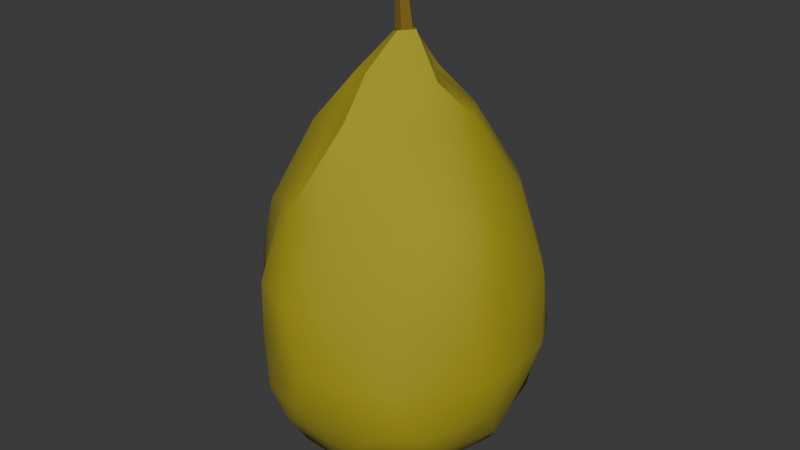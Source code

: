 # Source: Baobab_Fruit.blend  (saved by Blender 4.0.36; exported with 4.5.12 LTS)
import bpy
from mathutils import Matrix  # noqa: F401  (used for matrix-valued properties, if any)

bpy.ops.wm.read_factory_settings(use_empty=True)
scene = bpy.context.scene
scene.name = 'Scene'

# ---- collections
col_collection = bpy.data.collections.new('Collection'); scene.collection.children.link(col_collection)

# ---- materials (node trees are filled in below, after node groups)
mat_material = bpy.data.materials.new('Material')
mat_material.alpha_threshold = 0.0
mat_material.use_transparent_shadow = False
mat_material.roughness = 0.5
mat_material.line_color = (0.0, 0.0, 0.0, 1.0)
mat_material_001 = bpy.data.materials.new('Material.001')
mat_material_001.use_transparent_shadow = False

# ---- node groups
ng_auto_smooth = bpy.data.node_groups.new('Auto Smooth', 'GeometryNodeTree')
_s = ng_auto_smooth.interface.new_socket(name='Geometry', in_out='OUTPUT', socket_type='NodeSocketGeometry')
_s = ng_auto_smooth.interface.new_socket(name='Geometry', in_out='INPUT', socket_type='NodeSocketGeometry')
_s = ng_auto_smooth.interface.new_socket(name='Angle', in_out='INPUT', socket_type='NodeSocketFloat')
_s.subtype = 'ANGLE'
_s.min_value = 0.0
_s.max_value = 3.142
ng_auto_smooth.is_modifier = True
_N = ng_auto_smooth.nodes; _L = ng_auto_smooth.links
n0 = _N.new('NodeGroupOutput'); n0.name = 'Group Output'; n0.location = (480, -100)
n1 = _N.new('NodeGroupInput'); n1.name = 'Group Input'; n1.location = (-420, -300)
n2 = _N.new('NodeGroupInput'); n2.name = 'Group Input.001'; n2.location = (-60, -100)
n3 = _N.new('GeometryNodeSetShadeSmooth'); n3.name = 'Set Shade Smooth'; n3.location = (120, -100)
n3.domain = 'EDGE'
n4 = _N.new('GeometryNodeSetShadeSmooth'); n4.name = 'Set Shade Smooth.001'; n4.location = (300, -100)
n5 = _N.new('GeometryNodeInputMeshEdgeAngle'); n5.name = 'Edge Angle'; n5.location = (-420, -220)
n6 = _N.new('GeometryNodeInputEdgeSmooth'); n6.name = 'Is Edge Smooth'; n6.location = (-60, -160)
n7 = _N.new('GeometryNodeInputShadeSmooth'); n7.name = 'Is Face Smooth'; n7.location = (-240, -340)
n8 = _N.new('FunctionNodeBooleanMath'); n8.name = 'Boolean Math'; n8.location = (-60, -220)
n9 = _N.new('FunctionNodeCompare'); n9.name = 'Compare'; n9.location = (-240, -180)
n9.operation = 'LESS_EQUAL'
_L.new(n5.outputs[0], n9.inputs[0])
_L.new(n4.outputs[0], n0.inputs[0])
_L.new(n1.outputs[1], n9.inputs[1])
_L.new(n9.outputs[0], n8.inputs[0])
_L.new(n7.outputs[0], n8.inputs[1])
_L.new(n2.outputs[0], n3.inputs[0])
_L.new(n6.outputs[0], n3.inputs[1])
_L.new(n3.outputs[0], n4.inputs[0])
_L.new(n8.outputs[0], n3.inputs[2])
n0.is_active_output = True

# ---- material node trees
mat_material.use_nodes = True; mat_material.node_tree.nodes.clear()
_N = mat_material.node_tree.nodes; _L = mat_material.node_tree.links
n0 = _N.new('ShaderNodeOutputMaterial'); n0.name = 'Material Output'; n0.location = (300, 300)
n1 = _N.new('ShaderNodeBsdfPrincipled'); n1.name = 'Principled BSDF'; n1.location = (10, 300)
n1.inputs[0].default_value = (0.3845, 0.3301, 0.01662, 1.0)
n1.inputs[2].default_value = 1.0
n1.inputs[3].default_value = 1.45
_L.new(n1.outputs[0], n0.inputs[0])
n0.is_active_output = True
mat_material_001.use_nodes = True; mat_material_001.node_tree.nodes.clear()
_N = mat_material_001.node_tree.nodes; _L = mat_material_001.node_tree.links
n0 = _N.new('ShaderNodeBsdfPrincipled'); n0.name = 'Principled BSDF'; n0.location = (10, 300)
n0.inputs[0].default_value = (0.1936, 0.1197, 0.01086, 1.0)
n0.inputs[2].default_value = 1.0
n0.inputs[3].default_value = 1.45
n1 = _N.new('ShaderNodeOutputMaterial'); n1.name = 'Material Output'; n1.location = (300, 300)
_L.new(n0.outputs[0], n1.inputs[0])
n1.is_active_output = True

# ---- world
world_world = bpy.data.worlds.new('World'); scene.world = world_world
world_world.use_nodes = True; world_world.node_tree.nodes.clear()
_N = world_world.node_tree.nodes; _L = world_world.node_tree.links
n0 = _N.new('ShaderNodeOutputWorld'); n0.name = 'World Output'; n0.location = (300, 300)
n1 = _N.new('ShaderNodeBackground'); n1.name = 'Background'; n1.location = (10, 300)
n1.inputs[0].default_value = (0.05088, 0.05088, 0.05088, 1.0)
_L.new(n1.outputs[0], n0.inputs[0])
n0.is_active_output = True
world_world.color = (0.05088, 0.05088, 0.05088)
world_world.use_sun_shadow = False
world_world.sun_shadow_jitter_overblur = 0.0

# ---- meshes
me_icosphere = bpy.data.meshes.new('Icosphere')
me_icosphere.from_pydata([(-0.7109, -0.5165, 1.996), (0.2647, -0.8146, 1.988), (0.8875, -1.467e-09, 1.999), (0.2788, 0.8582, 2.004), (-0.7017, 0.5098, 1.992), (-0.2846, -0.8759, 0.5476), (0.728, -0.5289, 0.5581), (0.7455, 0.5416, 0.5473), (-0.2788, 0.8582, 0.5569), (-0.9124, -6.073e-11, 0.5518), (2.289e-07, -1.562e-10, -0.01265), (0.165, -0.5077, 2.555), (0.08044, -0.248, 2.881), (0.05621, -0.1025, 3.223), (-0.02912, -0.03731, 3.19), (-0.2416, -0.1755, 2.911), (-0.4639, -0.3371, 2.581), (-0.4895, -0.6272, 2.102), (-0.2579, -0.7937, 2.147), (0.02786, -0.811, 2.108), (-0.7901, 0.287, 2.121), (-0.8336, -9.969e-09, 2.147), (-0.7725, -0.2806, 2.113), (-0.02806, 0.03652, 3.189), (-0.2256, 0.1639, 2.895), (-0.4327, 0.3144, 2.556), (0.5281, -3.717e-08, 2.552), (0.2999, -5.304e-08, 2.911), (0.1252, -5.007e-08, 3.219), (0.4421, -0.6547, 2.099), (0.6934, -0.5038, 2.157), (0.8215, -0.2362, 2.127), (0.165, 0.5078, 2.555), (0.09122, 0.2807, 2.908), (0.04626, 0.07333, 3.202), (0.7689, 0.2209, 2.104), (0.6534, 0.4747, 2.135), (0.4717, 0.6982, 2.121), (0.02814, 0.8202, 2.112), (-0.2539, 0.7816, 2.142), (-0.4881, 0.6253, 2.101), (-0.9268, -0.143, 0.764), (-0.946, -0.3074, 1.114), (-0.8894, -0.457, 1.558), (-0.828, 0.4267, 1.547), (-0.9626, 0.3128, 1.113), (-0.928, 0.1431, 0.7637), (-0.1546, -0.9513, 0.7579), (-5.248e-06, -1.041, 1.113), (0.1496, -0.9166, 1.547), (-0.658, -0.6518, 1.547), (-0.5775, -0.7948, 1.114), (-0.4465, -0.8849, 0.7514), (0.8539, -0.4394, 0.7587), (0.9874, -0.3208, 1.113), (0.957, -0.1477, 1.553), (0.4263, -0.8456, 1.55), (0.6051, -0.8329, 1.113), (0.7137, -0.7082, 0.7481), (0.6639, 0.6585, 0.7646), (0.577, 0.7942, 1.114), (0.4466, 0.8843, 1.557), (0.9329, 0.1436, 1.549), (0.9881, 0.3211, 1.113), (0.8401, 0.4323, 0.7623), (-0.4531, 0.8979, 0.748), (-0.5971, 0.8218, 1.113), (-0.6974, 0.6922, 1.555), (0.15, 0.9193, 1.547), (-1.801e-06, 1.014, 1.113), (-0.1563, 0.9624, 0.7552), (-0.8239, -0.2368, 0.5101), (-0.6783, -0.4928, 0.4899), (-0.4891, -0.7241, 0.5005), (-0.02901, -0.8439, 0.5175), (0.2625, -0.8079, 0.483), (0.5229, -0.6701, 0.5143), (0.7853, -0.2854, 0.5227), (0.8496, 8.39e-11, 0.483), (0.789, 0.2867, 0.5204), (0.5481, 0.7025, 0.4904), (0.2655, 0.8171, 0.477), (-0.03019, 0.8817, 0.4956), (-0.5028, 0.7443, 0.4862), (-0.7073, 0.5139, 0.4677), (-0.8263, 0.2375, 0.5086), (-0.07939, -0.2443, 0.01811), (-0.1627, -0.5006, 0.1563), (-0.2427, -0.747, 0.3225), (-0.7495, 2.637e-11, 0.354), (-0.5074, 1.322e-10, 0.1871), (-0.2405, 5.295e-11, 0.08077), (0.2089, -0.1518, 0.01303), (0.4115, -0.299, 0.185), (0.616, -0.4475, 0.3436), (0.2075, 0.1508, 0.01952), (0.4114, 0.2989, 0.1852), (0.611, 0.4439, 0.3489), (-0.07524, 0.2316, 0.06928), (-0.1566, 0.4819, 0.1882), (-0.2363, 0.7273, 0.3407), (-0.3568, 0.2592, 0.1258), (-0.6462, 0.2663, 0.2752), (-0.4593, 0.5396, 0.2649), (0.143, 0.4401, 0.08323), (0.05356, 0.697, 0.275), (0.3729, 0.6062, 0.2617), (0.444, 0.0, 0.1199), (0.6951, 0.1681, 0.2581), (0.6574, -0.1593, 0.2991), (0.1329, -0.409, 0.1472), (0.3606, -0.5858, 0.2869), (0.05488, -0.7123, 0.2588), (-0.3568, -0.2592, 0.1258), (-0.449, -0.5278, 0.2815), (-0.6458, -0.2661, 0.2757), (-0.8785, 0.4337, 0.7268), (-0.8269, 0.6007, 1.131), (-0.6431, 0.6603, 0.7418), (0.143, 0.9819, 0.7236), (0.2956, 0.9099, 1.132), (0.4478, 0.8517, 0.7313), (0.9135, 0.157, 0.7405), (1.022, -3.665e-07, 1.131), (0.9246, -0.1588, 0.7376), (0.4581, -0.8718, 0.7255), (0.3046, -0.9373, 1.132), (0.1338, -0.9225, 0.7391), (-0.6659, -0.6832, 0.7335), (-0.7919, -0.5754, 1.132), (-0.8334, -0.411, 0.7399), (-0.3183, 0.9797, 1.111), (-0.4429, 0.8423, 1.577), (-0.1389, 0.9558, 1.579), (0.8384, 0.6091, 1.111), (0.6888, 0.7064, 1.583), (0.8912, 0.4401, 1.584), (0.7899, -0.5739, 1.111), (0.8935, -0.4412, 1.584), (0.675, -0.6924, 1.579), (-0.3013, -0.9274, 1.111), (-0.1443, -0.9912, 1.585), (-0.4651, -0.8852, 1.585), (-1.015, 3.798e-11, 1.111), (-0.9771, -0.1674, 1.583), (-0.9276, 0.1592, 1.575), (-0.2423, 0.3935, 2.655), (-0.07614, 0.2343, 2.949), (-0.03704, 0.4828, 2.671), (0.3218, 0.3782, 2.68), (0.1733, 0.1259, 2.926), (0.4501, 0.1854, 2.672), (0.4257, -0.1752, 2.653), (0.2022, -0.1469, 2.951), (0.3102, -0.3646, 2.667), (-0.4765, 0.1154, 2.675), (-0.4598, -0.1114, 2.663), (-0.2258, -4.171e-07, 2.932), (-0.03963, -0.5145, 2.694), (-0.08019, -0.2468, 2.958), (-0.2416, -0.3924, 2.654), (0.06218, 0.05393, 3.194), (0.1072, -0.00785, 3.205), (0.06241, -0.07067, 3.202), (-0.01038, 0.02928, 3.185), (-0.01024, -0.04772, 3.19), (0.02251, -0.03945, 3.434), (-0.0316, -0.02236, 3.425), (-0.0317, 0.035, 3.421), (0.02234, 0.05335, 3.428), (0.05584, 0.00734, 3.436), (-0.04763, 0.01384, 3.612), (-0.08571, 0.02587, 3.605), (-0.08579, 0.06624, 3.602), (-0.04775, 0.07915, 3.607), (-0.02417, 0.04677, 3.613), (0.06014, -0.07171, 3.201), (0.06309, -0.07277, 3.203), (0.06502, -0.07005, 3.202), (0.06104, -0.07119, 3.202), (0.06191, -0.07121, 3.202), (0.06125, -0.07135, 3.201), (0.06178, -0.071, 3.202), (0.06219, -0.07089, 3.202), (0.06247, -0.07075, 3.202), (0.06288, -0.07168, 3.202), (0.06318, -0.07078, 3.202), (0.06263, -0.07176, 3.202), (0.06259, -0.07118, 3.202), (0.06277, -0.07069, 3.202), (0.06389, -0.07046, 3.202), (0.06257, -0.07092, 3.202), (0.06393, -0.07021, 3.202), (0.06321, -0.07051, 3.202), (0.06248, -0.07074, 3.202), (-0.008728, -0.04995, 3.189), (-0.01175, -0.0458, 3.189), (-0.01201, -0.04904, 3.19), (-0.009476, -0.04901, 3.189), (-0.01031, -0.04789, 3.189), (-0.009261, -0.04898, 3.19), (-0.00977, -0.0484, 3.19), (-0.0102, -0.04777, 3.189), (-0.01024, -0.04778, 3.19), (-0.01105, -0.04653, 3.189), (-0.01085, -0.0474, 3.19), (-0.01111, -0.04676, 3.189), (-0.01066, -0.04718, 3.189), (-0.01046, -0.04756, 3.19), (-0.01104, -0.04849, 3.19), (-0.01007, -0.04847, 3.19), (-0.01119, -0.04828, 3.19), (-0.01063, -0.04805, 3.19), (-0.0101, -0.04805, 3.19), (-0.01189, 0.02721, 3.184), (-0.008881, 0.03143, 3.184), (-0.01216, 0.03056, 3.184), (-0.01125, 0.02821, 3.184), (-0.01046, 0.02936, 3.184), (-0.01119, 0.028, 3.184), (-0.0108, 0.02866, 3.184), (-0.01035, 0.02928, 3.184), (-0.01038, 0.02929, 3.185), (-0.009409, 0.03049, 3.184), (-0.01022, 0.03, 3.185), (-0.009625, 0.03049, 3.184), (-0.009916, 0.02991, 3.184), (-0.01025, 0.02958, 3.185), (-0.01134, 0.02981, 3.185), (-0.011, 0.02891, 3.185), (-0.01118, 0.03002, 3.185), (-0.01078, 0.02957, 3.185), (-0.0106, 0.02908, 3.185), (0.05991, 0.05479, 3.193), (0.06479, 0.05325, 3.194), (0.06285, 0.05604, 3.194), (0.06102, 0.05449, 3.193), (0.06234, 0.05409, 3.193), (0.06081, 0.05434, 3.193), (0.06154, 0.05418, 3.193), (0.06225, 0.05393, 3.194), (0.06224, 0.05396, 3.194), (0.06369, 0.05343, 3.194), (0.06294, 0.05402, 3.194), (0.06366, 0.05365, 3.194), (0.06298, 0.05372, 3.194), (0.06253, 0.05392, 3.194), (0.0624, 0.05501, 3.194), (0.06168, 0.05442, 3.194), (0.06264, 0.05494, 3.194), (0.06236, 0.05441, 3.194), (0.06196, 0.0541, 3.194), (0.1074, -0.01049, 3.204), (0.1094, -0.007824, 3.205), (0.1074, -0.005316, 3.204), (0.1072, -0.009416, 3.204), (0.1075, -0.008532, 3.205), (0.1075, -0.009294, 3.204), (0.1073, -0.008642, 3.204), (0.1073, -0.008172, 3.205), (0.1073, -0.00787, 3.204), (0.1083, -0.00771, 3.205), (0.1075, -0.007192, 3.205), (0.1083, -0.007973, 3.205), (0.1077, -0.007854, 3.205), (0.1073, -0.00756, 3.205), (0.1075, -0.006493, 3.204), (0.1075, -0.00789, 3.204), (0.1072, -0.006352, 3.204), (0.1073, -0.007117, 3.204), (0.1073, -0.007878, 3.204), (0.0586, 0.05342, 3.23), (0.05373, 0.05496, 3.23), (0.05549, 0.053, 3.232), (0.05752, 0.0538, 3.23), (0.05621, 0.05423, 3.23), (0.05768, 0.05307, 3.23), (0.05686, 0.05344, 3.23), (0.05606, 0.05375, 3.23), (0.05594, 0.05344, 3.23), (0.05432, 0.05413, 3.23), (0.05486, 0.05347, 3.23), (0.05488, 0.05464, 3.23), (0.05521, 0.05396, 3.23), (0.05546, 0.05343, 3.23), (0.05599, 0.05284, 3.231), (0.05676, 0.05287, 3.23), (0.05527, 0.05307, 3.231), (0.05576, 0.0531, 3.23), (0.0563, 0.05316, 3.23), (0.09963, -0.002927, 3.24), (0.09802, -0.005412, 3.242), (0.09964, -0.008095, 3.241), (0.09905, -0.003746, 3.24), (0.09854, -0.004507, 3.24), (0.0997, -0.004122, 3.24), (0.09916, -0.004652, 3.24), (0.09872, -0.005077, 3.24), (0.09888, -0.005526, 3.24), (0.09818, -0.005855, 3.241), (0.09855, -0.00652, 3.24), (0.09818, -0.005092, 3.241), (0.09843, -0.005502, 3.24), (0.09872, -0.00597, 3.24), (0.0997, -0.006919, 3.24), (0.09973, -0.005523, 3.24), (0.09906, -0.007307, 3.24), (0.09917, -0.0064, 3.24), (0.09922, -0.005529, 3.24), (-0.01546, 0.02827, 3.221), (-0.01311, 0.0297, 3.223), (-0.01245, 0.03248, 3.221), (-0.01448, 0.02856, 3.221), (-0.0137, 0.02894, 3.221), (-0.01478, 0.02925, 3.221), (-0.01404, 0.02936, 3.221), (-0.01346, 0.02947, 3.221), (-0.01331, 0.02992, 3.221), (-0.01277, 0.02996, 3.222), (-0.01253, 0.03058, 3.221), (-0.01322, 0.02934, 3.222), (-0.01307, 0.02972, 3.222), (-0.01294, 0.0302, 3.221), (-0.01315, 0.03153, 3.221), (-0.01397, 0.03039, 3.221), (-0.01241, 0.03147, 3.221), (-0.01302, 0.03079, 3.221), (-0.01357, 0.0301, 3.221), (0.05395, -0.06705, 3.238), (0.05882, -0.06539, 3.238), (0.05571, -0.06481, 3.239), (0.05511, -0.06672, 3.238), (0.05644, -0.06629, 3.238), (0.05454, -0.06623, 3.237), (0.05543, -0.06604, 3.238), (0.05628, -0.06581, 3.238), (0.05616, -0.06549, 3.238), (0.0579, -0.06509, 3.238), (0.05698, -0.06487, 3.238), (0.05774, -0.06582, 3.238), (0.05708, -0.06548, 3.238), (0.05653, -0.0652, 3.238), (0.05549, -0.06502, 3.239), (0.05509, -0.06551, 3.238), (0.05621, -0.06477, 3.239), (0.05598, -0.0651, 3.238), (0.05568, -0.06548, 3.238), (-0.01532, -0.04197, 3.226), (-0.01231, -0.04612, 3.226), (-0.01298, -0.04311, 3.228), (-0.01464, -0.04296, 3.226), (-0.01383, -0.04409, 3.226), (-0.01435, -0.04226, 3.226), (-0.0139, -0.04305, 3.226), (-0.01343, -0.04379, 3.226), (-0.01318, -0.04359, 3.226), (-0.01227, -0.04512, 3.226), (-0.01239, -0.0442, 3.226), (-0.01301, -0.0452, 3.226), (-0.01288, -0.04446, 3.226), (-0.0128, -0.04385, 3.226), (-0.01308, -0.04288, 3.227), (-0.01356, -0.04258, 3.226), (-0.01263, -0.04349, 3.227), (-0.01293, -0.04333, 3.226), (-0.01332, -0.04313, 3.226), (0.05979, -0.07073, 3.201), (0.06467, -0.06907, 3.202), (0.06497, -0.07217, 3.204), (0.06095, -0.07354, 3.203), (0.0609, -0.07038, 3.202), (0.06222, -0.06994, 3.202), (0.06001, -0.07179, 3.201), (0.0614, -0.07169, 3.202), (0.06271, -0.07141, 3.202), (0.06308, -0.07259, 3.202), (0.06514, -0.07005, 3.202), (0.06536, -0.07098, 3.202), (0.06354, -0.06948, 3.202), (0.06393, -0.07083, 3.202), (0.06426, -0.07191, 3.202), (0.06419, -0.07293, 3.204), (0.06315, -0.07346, 3.204), (0.06531, -0.07173, 3.203), (0.06426, -0.07253, 3.203), (0.06318, -0.07317, 3.203), (0.06064, -0.07331, 3.202), (0.06031, -0.0727, 3.202), (0.06202, -0.07367, 3.204), (0.06194, -0.07332, 3.203), (0.06173, -0.07277, 3.202), (-0.01098, -0.04518, 3.189), (-0.007959, -0.04933, 3.19), (-0.01108, -0.05078, 3.191), (-0.01357, -0.04736, 3.191), (-0.01034, -0.04614, 3.189), (-0.009543, -0.04727, 3.19), (-0.0119, -0.04572, 3.189), (-0.01141, -0.04703, 3.189), (-0.01076, -0.0482, 3.189), (-0.01179, -0.04894, 3.189), (-0.00872, -0.05008, 3.19), (-0.00958, -0.05062, 3.19), (-0.008706, -0.04839, 3.19), (-0.00984, -0.04918, 3.19), (-0.01079, -0.04986, 3.19), (-0.01204, -0.05028, 3.191), (-0.01285, -0.04945, 3.191), (-0.01041, -0.05087, 3.19), (-0.01148, -0.05012, 3.19), (-0.01241, -0.04929, 3.19), (-0.0133, -0.0469, 3.19), (-0.01271, -0.04632, 3.189), (-0.01339, -0.04842, 3.191), (-0.01292, -0.04815, 3.19), (-0.01236, -0.04771, 3.189), (-0.008109, 0.03086, 3.184), (-0.01112, 0.02664, 3.184), (-0.01372, 0.029, 3.186), (-0.01124, 0.03248, 3.186), (-0.008853, 0.02993, 3.185), (-0.009686, 0.0288, 3.185), (-0.008873, 0.03158, 3.184), (-0.00999, 0.03068, 3.184), (-0.01091, 0.02968, 3.184), (-0.01193, 0.03042, 3.184), (-0.01204, 0.02714, 3.184), (-0.01285, 0.02777, 3.184), (-0.01048, 0.02764, 3.185), (-0.01155, 0.02849, 3.184), (-0.0125, 0.02917, 3.184), (-0.01353, 0.03008, 3.186), (-0.013, 0.03111, 3.186), (-0.01344, 0.02842, 3.185), (-0.01307, 0.02969, 3.185), (-0.01256, 0.03084, 3.185), (-0.01057, 0.03246, 3.185), (-0.009735, 0.03214, 3.184), (-0.01219, 0.03196, 3.186), (-0.01164, 0.03169, 3.185), (-0.01094, 0.03136, 3.184), (0.05956, 0.05385, 3.193), (0.06071, 0.05692, 3.195), (0.06474, 0.05565, 3.196), (0.06444, 0.0523, 3.194), (0.05978, 0.0549, 3.193), (0.06007, 0.05585, 3.193), (0.06067, 0.05354, 3.193), (0.06116, 0.05485, 3.193), (0.06149, 0.05596, 3.193), (0.06284, 0.05581, 3.194), (0.06177, 0.05708, 3.195), (0.06291, 0.0569, 3.195), (0.0604, 0.05656, 3.194), (0.0617, 0.0566, 3.194), (0.06294, 0.05649, 3.194), (0.06507, 0.05509, 3.195), (0.06513, 0.05425, 3.194), (0.06395, 0.05639, 3.195), (0.06402, 0.05587, 3.194), (0.06402, 0.05516, 3.194), (0.06331, 0.0527, 3.194), (0.06199, 0.05314, 3.194), (0.06491, 0.05328, 3.194), (0.0637, 0.05405, 3.194), (0.06248, 0.05461, 3.194), (0.1064, -0.01048, 3.204), (0.1064, -0.005309, 3.204), (0.1093, -0.00561, 3.206), (0.1094, -0.009876, 3.206), (0.1064, -0.009287, 3.204), (0.1064, -0.007883, 3.204), (0.1075, -0.01061, 3.204), (0.1078, -0.009222, 3.204), (0.108, -0.007874, 3.204), (0.1092, -0.007851, 3.205), (0.1075, -0.005172, 3.204), (0.1084, -0.00518, 3.204), (0.1064, -0.006486, 3.204), (0.1078, -0.006534, 3.204), (0.1089, -0.006514, 3.205), (0.1098, -0.006581, 3.206), (0.11, -0.007733, 3.206), (0.1091, -0.005334, 3.205), (0.1095, -0.006572, 3.205), (0.1098, -0.007799, 3.205), (0.1091, -0.01028, 3.206), (0.1084, -0.01054, 3.205), (0.1098, -0.00889, 3.207), (0.1095, -0.009033, 3.206), (0.1089, -0.009195, 3.205), (0.09852, -0.002962, 3.24), (0.09853, -0.00813, 3.24), (0.1023, -0.007753, 3.239), (0.1023, -0.003486, 3.238), (0.09858, -0.004157, 3.24), (0.09861, -0.005559, 3.24), (0.0996, -0.002833, 3.24), (0.09999, -0.0042, 3.24), (0.1002, -0.005531, 3.24), (0.1015, -0.005523, 3.24), (0.09961, -0.008216, 3.24), (0.1007, -0.008175, 3.24), (0.09859, -0.006954, 3.24), (0.09999, -0.006861, 3.24), (0.1012, -0.006848, 3.24), (0.1028, -0.006766, 3.239), (0.103, -0.005609, 3.239), (0.1017, -0.008012, 3.24), (0.1021, -0.006778, 3.24), (0.1023, -0.005556, 3.24), (0.1017, -0.003116, 3.239), (0.1007, -0.002887, 3.24), (0.1028, -0.004457, 3.239), (0.1021, -0.004341, 3.239), (0.1012, -0.004204, 3.24), (-0.01418, -0.04732, 3.224), (-0.01131, -0.04544, 3.226), (-0.01433, -0.04129, 3.225), (-0.01667, -0.0439, 3.223), (-0.01371, -0.0472, 3.225), (-0.013, -0.0468, 3.226), (-0.01514, -0.04682, 3.224), (-0.01476, -0.04646, 3.225), (-0.01419, -0.04604, 3.226), (-0.01516, -0.04514, 3.225), (-0.01202, -0.04452, 3.226), (-0.01284, -0.04341, 3.226), (-0.01216, -0.04618, 3.226), (-0.01323, -0.04532, 3.226), (-0.01413, -0.04435, 3.226), (-0.01531, -0.04186, 3.225), (-0.01609, -0.04255, 3.225), (-0.01365, -0.04228, 3.225), (-0.01478, -0.04318, 3.225), (-0.01573, -0.04392, 3.225), (-0.01649, -0.04497, 3.224), (-0.01595, -0.04599, 3.224), (-0.01657, -0.04327, 3.224), (-0.01619, -0.04451, 3.224), (-0.01568, -0.04564, 3.225), (0.05829, 0.05227, 3.23), (0.05921, 0.05571, 3.228), (0.05519, 0.05698, 3.227), (0.05342, 0.05381, 3.229), (0.05871, 0.05331, 3.23), (0.05904, 0.05433, 3.23), (0.05721, 0.05266, 3.23), (0.05756, 0.05406, 3.23), (0.05795, 0.05521, 3.23), (0.05678, 0.05585, 3.229), (0.05843, 0.05645, 3.228), (0.05739, 0.05696, 3.228), (0.05921, 0.05517, 3.229), (0.05818, 0.05593, 3.229), (0.05711, 0.05654, 3.229), (0.05459, 0.05663, 3.228), (0.05405, 0.0559, 3.229), (0.05625, 0.05714, 3.228), (0.05588, 0.05666, 3.229), (0.05545, 0.056, 3.229), (0.05457, 0.05349, 3.229), (0.0559, 0.05309, 3.229), (0.05363, 0.05492, 3.229), (0.05505, 0.05485, 3.229), (0.05636, 0.05461, 3.23), (-0.01433, 0.03337, 3.219), (-0.01681, 0.02988, 3.219), (-0.01446, 0.02756, 3.221), (-0.01146, 0.03178, 3.221), (-0.01529, 0.03284, 3.219), (-0.01609, 0.032, 3.219), (-0.01386, 0.03338, 3.22), (-0.01491, 0.03261, 3.22), (-0.01583, 0.03177, 3.22), (-0.01531, 0.03137, 3.22), (-0.01671, 0.02938, 3.22), (-0.01623, 0.02877, 3.22), (-0.01663, 0.03096, 3.219), (-0.01633, 0.03063, 3.22), (-0.01587, 0.03014, 3.22), (-0.01379, 0.02855, 3.221), (-0.01298, 0.02969, 3.221), (-0.01544, 0.02813, 3.221), (-0.01492, 0.02944, 3.221), (-0.01427, 0.03062, 3.221), (-0.01231, 0.03252, 3.221), (-0.01315, 0.03308, 3.221), (-0.01216, 0.03083, 3.221), (-0.01337, 0.03161, 3.221), (-0.01433, 0.0323, 3.22), (0.05364, -0.06596, 3.237), (0.05543, -0.06931, 3.236), (0.05945, -0.06795, 3.236), (0.05851, -0.0643, 3.238), (0.05386, -0.06703, 3.237), (0.05428, -0.06805, 3.237), (0.05479, -0.06563, 3.237), (0.05528, -0.06696, 3.237), (0.05568, -0.06812, 3.237), (0.05701, -0.06794, 3.238), (0.05649, -0.06945, 3.236), (0.05763, -0.06923, 3.236), (0.05483, -0.06885, 3.237), (0.05611, -0.06885, 3.237), (0.05734, -0.06871, 3.237), (0.05944, -0.06728, 3.237), (0.05926, -0.06636, 3.238), (0.05866, -0.06871, 3.236), (0.05841, -0.06807, 3.237), (0.05818, -0.06727, 3.238), (0.05743, -0.06473, 3.237), (0.05612, -0.0652, 3.237), (0.05893, -0.06531, 3.238), (0.05779, -0.06611, 3.238), (0.05659, -0.06669, 3.238), (-0.08291, 0.03757, 3.64), (-0.1156, 0.08499, 3.654), (-0.09219, 0.04574, 3.647), (-0.1017, 0.05763, 3.652), (-0.1099, 0.07141, 3.654), (-0.1163, 0.08519, 3.654), (-0.1213, 0.0497, 3.633), (-0.1251, 0.07621, 3.652), (-0.1292, 0.06631, 3.647), (-0.1278, 0.057, 3.641), (-0.1163, 0.08589, 3.654), (-0.1215, 0.09051, 3.631), (-0.1251, 0.09233, 3.651), (-0.1292, 0.09547, 3.645), (-0.1279, 0.09483, 3.638), (-0.1156, 0.08612, 3.654), (-0.08299, 0.1035, 3.636), (-0.1099, 0.09749, 3.653), (-0.1017, 0.1048, 3.648), (-0.09228, 0.1069, 3.643), (-0.05921, 0.07085, 3.641), (-0.1152, 0.08556, 3.654), (-0.07021, 0.0766, 3.648), (-0.08472, 0.08141, 3.653), (-0.1005, 0.08456, 3.655)], [], [(0, 16, 22), (0, 22, 43), (1, 19, 49), (2, 31, 55), (3, 37, 61), (4, 40, 67), (0, 43, 50), (1, 49, 56), (2, 55, 62), (3, 61, 68), (4, 67, 44), (5, 73, 88), (6, 76, 94), (7, 79, 97), (8, 82, 100), (9, 85, 89), (91, 98, 10), (90, 101, 91), (89, 102, 90), (91, 101, 98), (101, 99, 98), (90, 102, 101), (102, 103, 101), (101, 103, 99), (103, 100, 99), (89, 85, 102), (85, 84, 102), (102, 84, 103), (84, 83, 103), (103, 83, 100), (83, 8, 100), (98, 95, 10), (99, 104, 98), (100, 105, 99), (98, 104, 95), (104, 96, 95), (99, 105, 104), (105, 106, 104), (104, 106, 96), (106, 97, 96), (100, 82, 105), (82, 81, 105), (105, 81, 106), (81, 80, 106), (106, 80, 97), (80, 7, 97), (95, 92, 10), (96, 107, 95), (97, 108, 96), (95, 107, 92), (107, 93, 92), (96, 108, 107), (108, 109, 107), (107, 109, 93), (109, 94, 93), (97, 79, 108), (79, 78, 108), (108, 78, 109), (78, 77, 109), (109, 77, 94), (77, 6, 94), (92, 86, 10), (93, 110, 92), (94, 111, 93), (92, 110, 86), (110, 87, 86), (93, 111, 110), (111, 112, 110), (110, 112, 87), (112, 88, 87), (94, 76, 111), (76, 75, 111), (111, 75, 112), (75, 74, 112), (112, 74, 88), (74, 5, 88), (86, 91, 10), (87, 113, 86), (88, 114, 87), (86, 113, 91), (113, 90, 91), (87, 114, 113), (114, 115, 113), (113, 115, 90), (115, 89, 90), (88, 73, 114), (73, 72, 114), (114, 72, 115), (72, 71, 115), (115, 71, 89), (71, 9, 89), (46, 85, 9), (45, 116, 46), (44, 117, 45), (46, 116, 85), (116, 84, 85), (45, 117, 116), (117, 118, 116), (116, 118, 84), (118, 83, 84), (44, 67, 117), (67, 66, 117), (117, 66, 118), (66, 65, 118), (118, 65, 83), (65, 8, 83), (70, 82, 8), (69, 119, 70), (68, 120, 69), (70, 119, 82), (119, 81, 82), (69, 120, 119), (120, 121, 119), (119, 121, 81), (121, 80, 81), (68, 61, 120), (61, 60, 120), (120, 60, 121), (60, 59, 121), (121, 59, 80), (59, 7, 80), (64, 79, 7), (63, 122, 64), (62, 123, 63), (64, 122, 79), (122, 78, 79), (63, 123, 122), (123, 124, 122), (122, 124, 78), (124, 77, 78), (62, 55, 123), (55, 54, 123), (123, 54, 124), (54, 53, 124), (124, 53, 77), (53, 6, 77), (58, 76, 6), (57, 125, 58), (56, 126, 57), (58, 125, 76), (125, 75, 76), (57, 126, 125), (126, 127, 125), (125, 127, 75), (127, 74, 75), (56, 49, 126), (49, 48, 126), (126, 48, 127), (48, 47, 127), (127, 47, 74), (47, 5, 74), (52, 73, 5), (51, 128, 52), (50, 129, 51), (52, 128, 73), (128, 72, 73), (51, 129, 128), (129, 130, 128), (128, 130, 72), (130, 71, 72), (50, 43, 129), (43, 42, 129), (129, 42, 130), (42, 41, 130), (130, 41, 71), (41, 9, 71), (65, 70, 8), (66, 131, 65), (67, 132, 66), (65, 131, 70), (131, 69, 70), (66, 132, 131), (132, 133, 131), (131, 133, 69), (133, 68, 69), (67, 40, 132), (40, 39, 132), (132, 39, 133), (39, 38, 133), (133, 38, 68), (38, 3, 68), (59, 64, 7), (60, 134, 59), (61, 135, 60), (59, 134, 64), (134, 63, 64), (60, 135, 134), (135, 136, 134), (134, 136, 63), (136, 62, 63), (61, 37, 135), (37, 36, 135), (135, 36, 136), (36, 35, 136), (136, 35, 62), (35, 2, 62), (53, 58, 6), (54, 137, 53), (55, 138, 54), (53, 137, 58), (137, 57, 58), (54, 138, 137), (138, 139, 137), (137, 139, 57), (139, 56, 57), (55, 31, 138), (31, 30, 138), (138, 30, 139), (30, 29, 139), (139, 29, 56), (29, 1, 56), (47, 52, 5), (48, 140, 47), (49, 141, 48), (47, 140, 52), (140, 51, 52), (48, 141, 140), (141, 142, 140), (140, 142, 51), (142, 50, 51), (49, 19, 141), (19, 18, 141), (141, 18, 142), (18, 17, 142), (142, 17, 50), (17, 0, 50), (41, 46, 9), (42, 143, 41), (43, 144, 42), (41, 143, 46), (143, 45, 46), (42, 144, 143), (144, 145, 143), (143, 145, 45), (145, 44, 45), (43, 22, 144), (22, 21, 144), (144, 21, 145), (21, 20, 145), (145, 20, 44), (20, 4, 44), (25, 40, 4), (24, 146, 25), (23, 147, 24), (25, 146, 40), (146, 39, 40), (24, 147, 146), (147, 148, 146), (146, 148, 39), (148, 38, 39), (23, 34, 147), (34, 33, 147), (147, 33, 148), (33, 32, 148), (148, 32, 38), (32, 3, 38), (32, 37, 3), (33, 149, 32), (34, 150, 33), (32, 149, 37), (149, 36, 37), (33, 150, 149), (150, 151, 149), (149, 151, 36), (151, 35, 36), (34, 28, 150), (28, 27, 150), (150, 27, 151), (27, 26, 151), (151, 26, 35), (26, 2, 35), (26, 31, 2), (27, 152, 26), (28, 153, 27), (26, 152, 31), (152, 30, 31), (27, 153, 152), (153, 154, 152), (152, 154, 30), (154, 29, 30), (28, 13, 153), (13, 12, 153), (153, 12, 154), (12, 11, 154), (154, 11, 29), (11, 1, 29), (20, 25, 4), (21, 155, 20), (22, 156, 21), (20, 155, 25), (155, 24, 25), (21, 156, 155), (156, 157, 155), (155, 157, 24), (157, 23, 24), (22, 16, 156), (16, 15, 156), (156, 15, 157), (15, 14, 157), (157, 14, 23), (11, 19, 1), (12, 158, 11), (13, 159, 12), (11, 158, 19), (158, 18, 19), (12, 159, 158), (159, 160, 158), (158, 160, 18), (160, 17, 18), (13, 14, 159), (14, 15, 159), (159, 15, 160), (15, 16, 160), (160, 16, 17), (16, 0, 17), (23, 14, 13, 28, 34), (233, 215, 416, 441), (311, 272, 544, 569), (254, 234, 444, 467), (273, 310, 168, 169), (214, 196, 391, 417), (178, 252, 466, 367), (166, 170, 175, 171), (271, 290, 491, 541), (393, 369, 592, 516), (310, 349, 167, 168), (347, 309, 568, 518), (168, 167, 172, 173), (170, 169, 174, 175), (169, 168, 173, 174), (167, 166, 171, 172), (171, 175, 636, 616), (175, 174, 632, 636), (617, 637, 631, 626, 621), (173, 172, 622, 627), (174, 173, 627, 632), (349, 330, 166, 167), (161, 164, 216, 235), (330, 291, 170, 166), (291, 273, 169, 170), (164, 165, 197, 216), (442, 419, 566, 543), (418, 394, 519, 567), (368, 469, 493, 593), (468, 443, 542, 494), (163, 162, 253, 177), (165, 163, 177, 197), (292, 329, 594, 492), (162, 161, 235, 253), (328, 348, 517, 591), (176, 179, 182, 181), (179, 180, 183, 182), (181, 182, 194, 191), (182, 183, 184, 194), (177, 185, 188, 187), (185, 186, 189, 188), (187, 188, 183, 180), (188, 189, 184, 183), (178, 190, 193, 192), (190, 191, 194, 193), (192, 193, 189, 186), (193, 194, 184, 189), (195, 198, 201, 200), (198, 199, 202, 201), (200, 201, 213, 210), (201, 202, 203, 213), (196, 204, 207, 206), (204, 205, 208, 207), (206, 207, 202, 199), (207, 208, 203, 202), (197, 209, 212, 211), (209, 210, 213, 212), (211, 212, 208, 205), (212, 213, 203, 208), (214, 217, 220, 219), (217, 218, 221, 220), (219, 220, 232, 229), (220, 221, 222, 232), (215, 223, 226, 225), (223, 224, 227, 226), (225, 226, 221, 218), (226, 227, 222, 221), (216, 228, 231, 230), (228, 229, 232, 231), (230, 231, 227, 224), (231, 232, 222, 227), (233, 236, 239, 238), (236, 237, 240, 239), (238, 239, 251, 248), (239, 240, 241, 251), (234, 242, 245, 244), (242, 243, 246, 245), (244, 245, 240, 237), (245, 246, 241, 240), (235, 247, 250, 249), (247, 248, 251, 250), (249, 250, 246, 243), (250, 251, 241, 246), (252, 255, 258, 257), (255, 256, 259, 258), (257, 258, 270, 267), (258, 259, 260, 270), (253, 261, 264, 263), (261, 262, 265, 264), (263, 264, 259, 256), (264, 265, 260, 259), (254, 266, 269, 268), (266, 267, 270, 269), (268, 269, 265, 262), (269, 270, 260, 265), (271, 274, 277, 276), (274, 275, 278, 277), (276, 277, 289, 286), (277, 278, 279, 289), (272, 280, 283, 282), (280, 281, 284, 283), (282, 283, 278, 275), (283, 284, 279, 278), (273, 285, 288, 287), (285, 286, 289, 288), (287, 288, 284, 281), (288, 289, 279, 284), (290, 293, 296, 295), (293, 294, 297, 296), (295, 296, 308, 305), (296, 297, 298, 308), (291, 299, 302, 301), (299, 300, 303, 302), (301, 302, 297, 294), (302, 303, 298, 297), (292, 304, 307, 306), (304, 305, 308, 307), (306, 307, 303, 300), (307, 308, 298, 303), (309, 312, 315, 314), (312, 313, 316, 315), (314, 315, 327, 324), (315, 316, 317, 327), (310, 318, 321, 320), (318, 319, 322, 321), (320, 321, 316, 313), (321, 322, 317, 316), (311, 323, 326, 325), (323, 324, 327, 326), (325, 326, 322, 319), (326, 327, 317, 322), (328, 331, 334, 333), (331, 332, 335, 334), (333, 334, 346, 343), (334, 335, 336, 346), (329, 337, 340, 339), (337, 338, 341, 340), (339, 340, 335, 332), (340, 341, 336, 335), (330, 342, 345, 344), (342, 343, 346, 345), (344, 345, 341, 338), (345, 346, 336, 341), (347, 350, 353, 352), (350, 351, 354, 353), (352, 353, 365, 362), (353, 354, 355, 365), (348, 356, 359, 358), (356, 357, 360, 359), (358, 359, 354, 351), (359, 360, 355, 354), (349, 361, 364, 363), (361, 362, 365, 364), (363, 364, 360, 357), (364, 365, 355, 360), (366, 370, 373, 372), (370, 371, 374, 373), (372, 373, 390, 387), (373, 374, 375, 390), (367, 376, 379, 378), (376, 377, 380, 379), (378, 379, 374, 371), (379, 380, 375, 374), (368, 381, 384, 383), (381, 382, 385, 384), (383, 384, 380, 377), (384, 385, 375, 380), (369, 386, 389, 388), (386, 387, 390, 389), (388, 389, 385, 382), (389, 390, 375, 385), (391, 395, 398, 397), (395, 396, 399, 398), (397, 398, 415, 412), (398, 399, 400, 415), (392, 401, 404, 403), (401, 402, 405, 404), (403, 404, 399, 396), (404, 405, 400, 399), (393, 406, 409, 408), (406, 407, 410, 409), (408, 409, 405, 402), (409, 410, 400, 405), (394, 411, 414, 413), (411, 412, 415, 414), (413, 414, 410, 407), (414, 415, 400, 410), (416, 420, 423, 422), (420, 421, 424, 423), (422, 423, 440, 437), (423, 424, 425, 440), (417, 426, 429, 428), (426, 427, 430, 429), (428, 429, 424, 421), (429, 430, 425, 424), (418, 431, 434, 433), (431, 432, 435, 434), (433, 434, 430, 427), (434, 435, 425, 430), (419, 436, 439, 438), (436, 437, 440, 439), (438, 439, 435, 432), (439, 440, 425, 435), (441, 445, 448, 447), (445, 446, 449, 448), (447, 448, 465, 462), (448, 449, 450, 465), (442, 451, 454, 453), (451, 452, 455, 454), (453, 454, 449, 446), (454, 455, 450, 449), (443, 456, 459, 458), (456, 457, 460, 459), (458, 459, 455, 452), (459, 460, 450, 455), (444, 461, 464, 463), (461, 462, 465, 464), (463, 464, 460, 457), (464, 465, 450, 460), (466, 470, 473, 472), (470, 471, 474, 473), (472, 473, 490, 487), (473, 474, 475, 490), (467, 476, 479, 478), (476, 477, 480, 479), (478, 479, 474, 471), (479, 480, 475, 474), (468, 481, 484, 483), (481, 482, 485, 484), (483, 484, 480, 477), (484, 485, 475, 480), (469, 486, 489, 488), (486, 487, 490, 489), (488, 489, 485, 482), (489, 490, 475, 485), (491, 495, 498, 497), (495, 496, 499, 498), (497, 498, 515, 512), (498, 499, 500, 515), (492, 501, 504, 503), (501, 502, 505, 504), (503, 504, 499, 496), (504, 505, 500, 499), (493, 506, 509, 508), (506, 507, 510, 509), (508, 509, 505, 502), (509, 510, 500, 505), (494, 511, 514, 513), (511, 512, 515, 514), (513, 514, 510, 507), (514, 515, 500, 510), (516, 520, 523, 522), (520, 521, 524, 523), (522, 523, 540, 537), (523, 524, 525, 540), (517, 526, 529, 528), (526, 527, 530, 529), (528, 529, 524, 521), (529, 530, 525, 524), (518, 531, 534, 533), (531, 532, 535, 534), (533, 534, 530, 527), (534, 535, 525, 530), (519, 536, 539, 538), (536, 537, 540, 539), (538, 539, 535, 532), (539, 540, 525, 535), (541, 545, 548, 547), (545, 546, 549, 548), (547, 548, 565, 562), (548, 549, 550, 565), (542, 551, 554, 553), (551, 552, 555, 554), (553, 554, 549, 546), (554, 555, 550, 549), (543, 556, 559, 558), (556, 557, 560, 559), (558, 559, 555, 552), (559, 560, 550, 555), (544, 561, 564, 563), (561, 562, 565, 564), (563, 564, 560, 557), (564, 565, 550, 560), (566, 570, 573, 572), (570, 571, 574, 573), (572, 573, 590, 587), (573, 574, 575, 590), (567, 576, 579, 578), (576, 577, 580, 579), (578, 579, 574, 571), (579, 580, 575, 574), (568, 581, 584, 583), (581, 582, 585, 584), (583, 584, 580, 577), (584, 585, 575, 580), (569, 586, 589, 588), (586, 587, 590, 589), (588, 589, 585, 582), (589, 590, 575, 585), (591, 595, 598, 597), (595, 596, 599, 598), (597, 598, 615, 612), (598, 599, 600, 615), (592, 601, 604, 603), (601, 602, 605, 604), (603, 604, 599, 596), (604, 605, 600, 599), (593, 606, 609, 608), (606, 607, 610, 609), (608, 609, 605, 602), (609, 610, 600, 605), (594, 611, 614, 613), (611, 612, 615, 614), (613, 614, 610, 607), (614, 615, 600, 610), (176, 195, 200, 179), (179, 200, 210, 180), (180, 210, 209, 187), (187, 209, 197, 177), (196, 214, 219, 204), (204, 219, 229, 205), (205, 229, 228, 211), (211, 228, 216, 197), (215, 233, 238, 223), (223, 238, 248, 224), (224, 248, 247, 230), (230, 247, 235, 216), (177, 253, 263, 185), (185, 263, 256, 186), (186, 256, 255, 192), (192, 255, 252, 178), (234, 254, 268, 242), (242, 268, 262, 243), (243, 262, 261, 249), (249, 261, 253, 235), (328, 591, 597, 331), (331, 597, 612, 332), (332, 612, 611, 339), (339, 611, 594, 329), (544, 272, 282, 561), (561, 282, 275, 562), (562, 275, 274, 547), (547, 274, 271, 541), (292, 492, 503, 304), (304, 503, 496, 305), (305, 496, 495, 295), (295, 495, 491, 290), (416, 215, 225, 420), (420, 225, 218, 421), (421, 218, 217, 428), (428, 217, 214, 417), (195, 392, 403, 198), (198, 403, 396, 199), (199, 396, 395, 206), (206, 395, 391, 196), (349, 310, 320, 361), (361, 320, 313, 362), (362, 313, 312, 352), (352, 312, 309, 347), (291, 330, 344, 299), (299, 344, 338, 300), (300, 338, 337, 306), (306, 337, 329, 292), (330, 349, 363, 342), (342, 363, 357, 343), (343, 357, 356, 333), (333, 356, 348, 328), (310, 273, 287, 318), (318, 287, 281, 319), (319, 281, 280, 325), (325, 280, 272, 311), (273, 291, 301, 285), (285, 301, 294, 286), (286, 294, 293, 276), (276, 293, 290, 271), (369, 393, 408, 386), (386, 408, 402, 387), (387, 402, 401, 372), (372, 401, 392, 366), (394, 418, 433, 411), (411, 433, 427, 412), (412, 427, 426, 397), (397, 426, 417, 391), (419, 442, 453, 436), (436, 453, 446, 437), (437, 446, 445, 422), (422, 445, 441, 416), (367, 466, 472, 376), (376, 472, 487, 377), (377, 487, 486, 383), (383, 486, 469, 368), (443, 468, 483, 456), (456, 483, 477, 457), (457, 477, 476, 463), (463, 476, 467, 444), (493, 469, 488, 506), (506, 488, 482, 507), (507, 482, 481, 513), (513, 481, 468, 494), (519, 394, 413, 536), (536, 413, 407, 537), (537, 407, 406, 522), (522, 406, 393, 516), (442, 543, 558, 451), (451, 558, 552, 452), (452, 552, 551, 458), (458, 551, 542, 443), (418, 567, 578, 431), (431, 578, 571, 432), (432, 571, 570, 438), (438, 570, 566, 419), (368, 593, 608, 381), (381, 608, 602, 382), (382, 602, 601, 388), (388, 601, 592, 369), (518, 568, 583, 531), (531, 583, 577, 532), (532, 577, 576, 538), (538, 576, 567, 519), (492, 594, 613, 501), (501, 613, 607, 502), (502, 607, 606, 508), (508, 606, 593, 493), (591, 517, 528, 595), (595, 528, 521, 596), (596, 521, 520, 603), (603, 520, 516, 592), (569, 544, 563, 586), (586, 563, 557, 587), (587, 557, 556, 572), (572, 556, 543, 566), (541, 491, 497, 545), (545, 497, 512, 546), (546, 512, 511, 553), (553, 511, 494, 542), (444, 234, 244, 461), (461, 244, 237, 462), (462, 237, 236, 447), (447, 236, 233, 441), (347, 518, 533, 350), (350, 533, 527, 351), (351, 527, 526, 358), (358, 526, 517, 348), (254, 467, 478, 266), (266, 478, 471, 267), (267, 471, 470, 257), (257, 470, 466, 252), (366, 176, 181, 370), (370, 181, 191, 371), (371, 191, 190, 378), (378, 190, 178, 367), (568, 309, 314, 581), (581, 314, 324, 582), (582, 324, 323, 588), (588, 323, 311, 569), (195, 176, 366, 392), (617, 621, 623, 620), (620, 623, 624, 619), (619, 624, 625, 618), (618, 625, 622, 616), (621, 626, 628, 623), (623, 628, 629, 624), (624, 629, 630, 625), (625, 630, 627, 622), (626, 631, 633, 628), (628, 633, 634, 629), (629, 634, 635, 630), (630, 635, 632, 627), (616, 636, 638, 618), (618, 638, 639, 619), (619, 639, 640, 620), (620, 640, 637, 617), (631, 637, 640, 633), (633, 640, 639, 634), (634, 639, 638, 635), (635, 638, 636, 632), (172, 171, 616, 622), (163, 165, 164, 161, 162)])
me_icosphere.polygons.foreach_set('use_smooth', [True] * 793)
me_icosphere.polygons.foreach_set('material_index', [0, 0, 0, 0, 0, 0, 0, 0, 0, 0, 0, 0, 0, 0, 0, 0, 0, 0, 0, 0, 0, 0, 0, 0, 0, 0, 0, 0, 0, 0, 0, 0, 0, 0, 0, 0, 0, 0, 0, 0, 0, 0, 0, 0, 0, 0, 0, 0, 0, 0, 0, 0, 0, 0, 0, 0, 0, 0, 0, 0, 0, 0, 0, 0, 0, 0, 0, 0, 0, 0, 0, 0, 0, 0, 0, 0, 0, 0, 0, 0, 0, 0, 0, 0, 0, 0, 0, 0, 0, 0, 0, 0, 0, 0, 0, 0, 0, 0, 0, 0, 0, 0, 0, 0, 0, 0, 0, 0, 0, 0, 0, 0, 0, 0, 0, 0, 0, 0, 0, 0, 0, 0, 0, 0, 0, 0, 0, 0, 0, 0, 0, 0, 0, 0, 0, 0, 0, 0, 0, 0, 0, 0, 0, 0, 0, 0, 0, 0, 0, 0, 0, 0, 0, 0, 0, 0, 0, 0, 0, 0, 0, 0, 0, 0, 0, 0, 0, 0, 0, 0, 0, 0, 0, 0, 0, 0, 0, 0, 0, 0, 0, 0, 0, 0, 0, 0, 0, 0, 0, 0, 0, 0, 0, 0, 0, 0, 0, 0, 0, 0, 0, 0, 0, 0, 0, 0, 0, 0, 0, 0, 0, 0, 0, 0, 0, 0, 0, 0, 0, 0, 0, 0, 0, 0, 0, 0, 0, 0, 0, 0, 0, 0, 0, 0, 0, 0, 0, 0, 0, 0, 0, 0, 0, 0, 0, 0, 0, 0, 0, 0, 0, 0, 0, 0, 0, 0, 0, 0, 0, 0, 0, 0, 0, 0, 0, 0, 0, 0, 0, 0, 0, 0, 0, 0, 0, 0, 0, 0, 0, 0, 0, 0, 0, 0, 0, 0, 0, 0, 0, 0, 0, 0, 0, 0, 0, 0, 0, 0, 0, 0, 0, 0, 0, 0, 0, 0, 0, 0, 0, 0, 0, 0, 0, 0, 0, 0, 1, 1, 1, 1, 1, 1, 1, 1, 1, 1, 1, 1, 1, 1, 1, 1, 1, 1, 1, 1, 1, 1, 1, 1, 1, 1, 1, 1, 1, 1, 1, 1, 1, 1, 1, 1, 1, 1, 1, 1, 1, 1, 1, 1, 1, 1, 1, 1, 1, 1, 1, 1, 1, 1, 1, 1, 1, 1, 1, 1, 1, 1, 1, 1, 1, 1, 1, 1, 1, 1, 1, 1, 1, 1, 1, 1, 1, 1, 1, 1, 1, 1, 1, 1, 1, 1, 1, 1, 1, 1, 1, 1, 1, 1, 1, 1, 1, 1, 1, 1, 1, 1, 1, 1, 1, 1, 1, 1, 1, 1, 1, 1, 1, 1, 1, 1, 1, 1, 1, 1, 1, 1, 1, 1, 1, 1, 1, 1, 1, 1, 1, 1, 1, 1, 1, 1, 1, 1, 1, 1, 1, 1, 1, 1, 1, 1, 1, 1, 1, 1, 1, 1, 1, 1, 1, 1, 1, 1, 1, 1, 1, 1, 1, 1, 1, 1, 1, 1, 1, 1, 1, 1, 1, 1, 1, 1, 1, 1, 1, 1, 1, 1, 1, 1, 1, 1, 1, 1, 1, 1, 1, 1, 1, 1, 1, 1, 1, 1, 1, 1, 1, 1, 1, 1, 1, 1, 1, 1, 1, 1, 1, 1, 1, 1, 1, 1, 1, 1, 1, 1, 1, 1, 1, 1, 1, 1, 1, 1, 1, 1, 1, 1, 1, 1, 1, 1, 1, 1, 1, 1, 1, 1, 1, 1, 1, 1, 1, 1, 1, 1, 1, 1, 1, 1, 1, 1, 1, 1, 1, 1, 1, 1, 1, 1, 1, 1, 1, 1, 1, 1, 1, 1, 1, 1, 1, 1, 1, 1, 1, 1, 1, 1, 1, 1, 1, 1, 1, 1, 1, 1, 1, 1, 1, 1, 1, 1, 1, 1, 1, 1, 1, 1, 1, 1, 1, 1, 1, 1, 1, 1, 1, 1, 1, 1, 1, 1, 1, 1, 1, 1, 1, 1, 1, 1, 1, 1, 1, 1, 1, 1, 1, 1, 1, 1, 1, 1, 1, 1, 1, 1, 1, 1, 1, 1, 1, 1, 1, 1, 1, 1, 1, 1, 1, 1, 1, 1, 1, 1, 1, 1, 1, 1, 1, 1, 1, 1, 1, 1, 1, 1, 1, 1, 1, 1, 1, 1, 1, 1, 1, 1, 1, 1, 1, 1, 1, 1, 1, 1, 1, 1, 1, 1, 1, 1, 1, 1, 1, 1, 1, 1, 1, 1, 1, 1, 1, 1, 1, 1, 1, 1, 1, 1, 1, 1, 1, 1, 1, 1, 1, 1, 1, 1, 1, 1, 1, 1, 1, 1, 1, 1, 1, 1, 1, 1, 1, 1, 1, 1, 1, 1, 1, 1, 1, 1, 1, 1, 1, 1, 1, 1, 1, 1, 1, 1, 1, 1, 1, 1, 1, 1, 1, 1, 1, 1, 1, 1, 1, 1, 1, 1, 1, 1, 1, 1, 1, 1, 1])
_uv = me_icosphere.uv_layers.new(name='UVMap')
_uv.uv.foreach_set('vector', [0.2727, 0.1575, 0.2955, 0.1181, 0.3182, 0.1575, 0.2727, 0.1575, 0.3182, 0.1575, 0.2955, 0.1968, 0.09091, 0.1575, 0.1364, 0.1575, 0.1136, 0.1968, 0.8182, 0.1575, 0.8636, 0.1575, 0.8409, 0.1968, 0.6364, 0.1575, 0.6818, 0.1575, 0.6591, 0.1968, 0.4545, 0.1575, 0.5, 0.1575, 0.4773, 0.1968, 0.2727, 0.1575, 0.2955, 0.1968, 0.25, 0.1968, 0.09091, 0.1575, 0.1136, 0.1968, 0.06818, 0.1968, 0.8182, 0.1575, 0.8409, 0.1968, 0.7955, 0.1968, 0.6364, 0.1575, 0.6591, 0.1968, 0.6136, 0.1968, 0.4545, 0.1575, 0.4773, 0.1968, 0.4318, 0.1968, 0.1818, 0.3149, 0.2273, 0.3149, 0.2045, 0.3543, 0.0, 0.3149, 0.04545, 0.3149, 0.02273, 0.3543, 0.7273, 0.3149, 0.7727, 0.3149, 0.75, 0.3543, 0.5455, 0.3149, 0.5909, 0.3149, 0.5682, 0.3543, 0.3636, 0.3149, 0.4091, 0.3149, 0.3864, 0.3543, 0.4318, 0.433, 0.4773, 0.433, 0.4545, 0.4724, 0.4091, 0.3937, 0.4545, 0.3937, 0.4318, 0.433, 0.3864, 0.3543, 0.4318, 0.3543, 0.4091, 0.3937, 0.4318, 0.433, 0.4545, 0.3937, 0.4773, 0.433, 0.4545, 0.3937, 0.5, 0.3937, 0.4773, 0.433, 0.4091, 0.3937, 0.4318, 0.3543, 0.4545, 0.3937, 0.4318, 0.3543, 0.4773, 0.3543, 0.4545, 0.3937, 0.4545, 0.3937, 0.4773, 0.3543, 0.5, 0.3937, 0.4773, 0.3543, 0.5227, 0.3543, 0.5, 0.3937, 0.3864, 0.3543, 0.4091, 0.3149, 0.4318, 0.3543, 0.4091, 0.3149, 0.4545, 0.3149, 0.4318, 0.3543, 0.4318, 0.3543, 0.4545, 0.3149, 0.4773, 0.3543, 0.4545, 0.3149, 0.5, 0.3149, 0.4773, 0.3543, 0.4773, 0.3543, 0.5, 0.3149, 0.5227, 0.3543, 0.5, 0.3149, 0.5455, 0.3149, 0.5227, 0.3543, 0.6136, 0.433, 0.6591, 0.433, 0.6364, 0.4724, 0.5909, 0.3937, 0.6364, 0.3937, 0.6136, 0.433, 0.5682, 0.3543, 0.6136, 0.3543, 0.5909, 0.3937, 0.6136, 0.433, 0.6364, 0.3937, 0.6591, 0.433, 0.6364, 0.3937, 0.6818, 0.3937, 0.6591, 0.433, 0.5909, 0.3937, 0.6136, 0.3543, 0.6364, 0.3937, 0.6136, 0.3543, 0.6591, 0.3543, 0.6364, 0.3937, 0.6364, 0.3937, 0.6591, 0.3543, 0.6818, 0.3937, 0.6591, 0.3543, 0.7045, 0.3543, 0.6818, 0.3937, 0.5682, 0.3543, 0.5909, 0.3149, 0.6136, 0.3543, 0.5909, 0.3149, 0.6364, 0.3149, 0.6136, 0.3543, 0.6136, 0.3543, 0.6364, 0.3149, 0.6591, 0.3543, 0.6364, 0.3149, 0.6818, 0.3149, 0.6591, 0.3543, 0.6591, 0.3543, 0.6818, 0.3149, 0.7045, 0.3543, 0.6818, 0.3149, 0.7273, 0.3149, 0.7045, 0.3543, 0.7955, 0.433, 0.8409, 0.433, 0.8182, 0.4724, 0.7727, 0.3937, 0.8182, 0.3937, 0.7955, 0.433, 0.75, 0.3543, 0.7955, 0.3543, 0.7727, 0.3937, 0.7955, 0.433, 0.8182, 0.3937, 0.8409, 0.433, 0.8182, 0.3937, 0.8636, 0.3937, 0.8409, 0.433, 0.7727, 0.3937, 0.7955, 0.3543, 0.8182, 0.3937, 0.7955, 0.3543, 0.8409, 0.3543, 0.8182, 0.3937, 0.8182, 0.3937, 0.8409, 0.3543, 0.8636, 0.3937, 0.8409, 0.3543, 0.8864, 0.3543, 0.8636, 0.3937, 0.75, 0.3543, 0.7727, 0.3149, 0.7955, 0.3543, 0.7727, 0.3149, 0.8182, 0.3149, 0.7955, 0.3543, 0.7955, 0.3543, 0.8182, 0.3149, 0.8409, 0.3543, 0.8182, 0.3149, 0.8636, 0.3149, 0.8409, 0.3543, 0.8409, 0.3543, 0.8636, 0.3149, 0.8864, 0.3543, 0.8636, 0.3149, 0.9091, 0.3149, 0.8864, 0.3543, 0.06818, 0.433, 0.1136, 0.433, 0.09091, 0.4724, 0.04545, 0.3937, 0.09091, 0.3937, 0.06818, 0.433, 0.02273, 0.3543, 0.06818, 0.3543, 0.04545, 0.3937, 0.06818, 0.433, 0.09091, 0.3937, 0.1136, 0.433, 0.09091, 0.3937, 0.1364, 0.3937, 0.1136, 0.433, 0.04545, 0.3937, 0.06818, 0.3543, 0.09091, 0.3937, 0.06818, 0.3543, 0.1136, 0.3543, 0.09091, 0.3937, 0.09091, 0.3937, 0.1136, 0.3543, 0.1364, 0.3937, 0.1136, 0.3543, 0.1591, 0.3543, 0.1364, 0.3937, 0.02273, 0.3543, 0.04545, 0.3149, 0.06818, 0.3543, 0.04545, 0.3149, 0.09091, 0.3149, 0.06818, 0.3543, 0.06818, 0.3543, 0.09091, 0.3149, 0.1136, 0.3543, 0.09091, 0.3149, 0.1364, 0.3149, 0.1136, 0.3543, 0.1136, 0.3543, 0.1364, 0.3149, 0.1591, 0.3543, 0.1364, 0.3149, 0.1818, 0.3149, 0.1591, 0.3543, 0.25, 0.433, 0.2955, 0.433, 0.2727, 0.4724, 0.2273, 0.3937, 0.2727, 0.3937, 0.25, 0.433, 0.2045, 0.3543, 0.25, 0.3543, 0.2273, 0.3937, 0.25, 0.433, 0.2727, 0.3937, 0.2955, 0.433, 0.2727, 0.3937, 0.3182, 0.3937, 0.2955, 0.433, 0.2273, 0.3937, 0.25, 0.3543, 0.2727, 0.3937, 0.25, 0.3543, 0.2955, 0.3543, 0.2727, 0.3937, 0.2727, 0.3937, 0.2955, 0.3543, 0.3182, 0.3937, 0.2955, 0.3543, 0.3409, 0.3543, 0.3182, 0.3937, 0.2045, 0.3543, 0.2273, 0.3149, 0.25, 0.3543, 0.2273, 0.3149, 0.2727, 0.3149, 0.25, 0.3543, 0.25, 0.3543, 0.2727, 0.3149, 0.2955, 0.3543, 0.2727, 0.3149, 0.3182, 0.3149, 0.2955, 0.3543, 0.2955, 0.3543, 0.3182, 0.3149, 0.3409, 0.3543, 0.3182, 0.3149, 0.3636, 0.3149, 0.3409, 0.3543, 0.3864, 0.2756, 0.4091, 0.3149, 0.3636, 0.3149, 0.4091, 0.2362, 0.4318, 0.2756, 0.3864, 0.2756, 0.4318, 0.1968, 0.4545, 0.2362, 0.4091, 0.2362, 0.3864, 0.2756, 0.4318, 0.2756, 0.4091, 0.3149, 0.4318, 0.2756, 0.4545, 0.3149, 0.4091, 0.3149, 0.4091, 0.2362, 0.4545, 0.2362, 0.4318, 0.2756, 0.4545, 0.2362, 0.4773, 0.2756, 0.4318, 0.2756, 0.4318, 0.2756, 0.4773, 0.2756, 0.4545, 0.3149, 0.4773, 0.2756, 0.5, 0.3149, 0.4545, 0.3149, 0.4318, 0.1968, 0.4773, 0.1968, 0.4545, 0.2362, 0.4773, 0.1968, 0.5, 0.2362, 0.4545, 0.2362, 0.4545, 0.2362, 0.5, 0.2362, 0.4773, 0.2756, 0.5, 0.2362, 0.5227, 0.2756, 0.4773, 0.2756, 0.4773, 0.2756, 0.5227, 0.2756, 0.5, 0.3149, 0.5227, 0.2756, 0.5455, 0.3149, 0.5, 0.3149, 0.5682, 0.2756, 0.5909, 0.3149, 0.5455, 0.3149, 0.5909, 0.2362, 0.6136, 0.2756, 0.5682, 0.2756, 0.6136, 0.1968, 0.6364, 0.2362, 0.5909, 0.2362, 0.5682, 0.2756, 0.6136, 0.2756, 0.5909, 0.3149, 0.6136, 0.2756, 0.6364, 0.3149, 0.5909, 0.3149, 0.5909, 0.2362, 0.6364, 0.2362, 0.6136, 0.2756, 0.6364, 0.2362, 0.6591, 0.2756, 0.6136, 0.2756, 0.6136, 0.2756, 0.6591, 0.2756, 0.6364, 0.3149, 0.6591, 0.2756, 0.6818, 0.3149, 0.6364, 0.3149, 0.6136, 0.1968, 0.6591, 0.1968, 0.6364, 0.2362, 0.6591, 0.1968, 0.6818, 0.2362, 0.6364, 0.2362, 0.6364, 0.2362, 0.6818, 0.2362, 0.6591, 0.2756, 0.6818, 0.2362, 0.7045, 0.2756, 0.6591, 0.2756, 0.6591, 0.2756, 0.7045, 0.2756, 0.6818, 0.3149, 0.7045, 0.2756, 0.7273, 0.3149, 0.6818, 0.3149, 0.75, 0.2756, 0.7727, 0.3149, 0.7273, 0.3149, 0.7727, 0.2362, 0.7955, 0.2756, 0.75, 0.2756, 0.7955, 0.1968, 0.8182, 0.2362, 0.7727, 0.2362, 0.75, 0.2756, 0.7955, 0.2756, 0.7727, 0.3149, 0.7955, 0.2756, 0.8182, 0.3149, 0.7727, 0.3149, 0.7727, 0.2362, 0.8182, 0.2362, 0.7955, 0.2756, 0.8182, 0.2362, 0.8409, 0.2756, 0.7955, 0.2756, 0.7955, 0.2756, 0.8409, 0.2756, 0.8182, 0.3149, 0.8409, 0.2756, 0.8636, 0.3149, 0.8182, 0.3149, 0.7955, 0.1968, 0.8409, 0.1968, 0.8182, 0.2362, 0.8409, 0.1968, 0.8636, 0.2362, 0.8182, 0.2362, 0.8182, 0.2362, 0.8636, 0.2362, 0.8409, 0.2756, 0.8636, 0.2362, 0.8864, 0.2756, 0.8409, 0.2756, 0.8409, 0.2756, 0.8864, 0.2756, 0.8636, 0.3149, 0.8864, 0.2756, 0.9091, 0.3149, 0.8636, 0.3149, 0.02273, 0.2756, 0.04545, 0.3149, 0.0, 0.3149, 0.04545, 0.2362, 0.06818, 0.2756, 0.02273, 0.2756, 0.06818, 0.1968, 0.09091, 0.2362, 0.04545, 0.2362, 0.02273, 0.2756, 0.06818, 0.2756, 0.04545, 0.3149, 0.06818, 0.2756, 0.09091, 0.3149, 0.04545, 0.3149, 0.04545, 0.2362, 0.09091, 0.2362, 0.06818, 0.2756, 0.09091, 0.2362, 0.1136, 0.2756, 0.06818, 0.2756, 0.06818, 0.2756, 0.1136, 0.2756, 0.09091, 0.3149, 0.1136, 0.2756, 0.1364, 0.3149, 0.09091, 0.3149, 0.06818, 0.1968, 0.1136, 0.1968, 0.09091, 0.2362, 0.1136, 0.1968, 0.1364, 0.2362, 0.09091, 0.2362, 0.09091, 0.2362, 0.1364, 0.2362, 0.1136, 0.2756, 0.1364, 0.2362, 0.1591, 0.2756, 0.1136, 0.2756, 0.1136, 0.2756, 0.1591, 0.2756, 0.1364, 0.3149, 0.1591, 0.2756, 0.1818, 0.3149, 0.1364, 0.3149, 0.2045, 0.2756, 0.2273, 0.3149, 0.1818, 0.3149, 0.2273, 0.2362, 0.25, 0.2756, 0.2045, 0.2756, 0.25, 0.1968, 0.2727, 0.2362, 0.2273, 0.2362, 0.2045, 0.2756, 0.25, 0.2756, 0.2273, 0.3149, 0.25, 0.2756, 0.2727, 0.3149, 0.2273, 0.3149, 0.2273, 0.2362, 0.2727, 0.2362, 0.25, 0.2756, 0.2727, 0.2362, 0.2955, 0.2756, 0.25, 0.2756, 0.25, 0.2756, 0.2955, 0.2756, 0.2727, 0.3149, 0.2955, 0.2756, 0.3182, 0.3149, 0.2727, 0.3149, 0.25, 0.1968, 0.2955, 0.1968, 0.2727, 0.2362, 0.2955, 0.1968, 0.3182, 0.2362, 0.2727, 0.2362, 0.2727, 0.2362, 0.3182, 0.2362, 0.2955, 0.2756, 0.3182, 0.2362, 0.3409, 0.2756, 0.2955, 0.2756, 0.2955, 0.2756, 0.3409, 0.2756, 0.3182, 0.3149, 0.3409, 0.2756, 0.3636, 0.3149, 0.3182, 0.3149, 0.5227, 0.2756, 0.5682, 0.2756, 0.5455, 0.3149, 0.5, 0.2362, 0.5455, 0.2362, 0.5227, 0.2756, 0.4773, 0.1968, 0.5227, 0.1968, 0.5, 0.2362, 0.5227, 0.2756, 0.5455, 0.2362, 0.5682, 0.2756, 0.5455, 0.2362, 0.5909, 0.2362, 0.5682, 0.2756, 0.5, 0.2362, 0.5227, 0.1968, 0.5455, 0.2362, 0.5227, 0.1968, 0.5682, 0.1968, 0.5455, 0.2362, 0.5455, 0.2362, 0.5682, 0.1968, 0.5909, 0.2362, 0.5682, 0.1968, 0.6136, 0.1968, 0.5909, 0.2362, 0.4773, 0.1968, 0.5, 0.1575, 0.5227, 0.1968, 0.5, 0.1575, 0.5455, 0.1575, 0.5227, 0.1968, 0.5227, 0.1968, 0.5455, 0.1575, 0.5682, 0.1968, 0.5455, 0.1575, 0.5909, 0.1575, 0.5682, 0.1968, 0.5682, 0.1968, 0.5909, 0.1575, 0.6136, 0.1968, 0.5909, 0.1575, 0.6364, 0.1575, 0.6136, 0.1968, 0.7045, 0.2756, 0.75, 0.2756, 0.7273, 0.3149, 0.6818, 0.2362, 0.7273, 0.2362, 0.7045, 0.2756, 0.6591, 0.1968, 0.7045, 0.1968, 0.6818, 0.2362, 0.7045, 0.2756, 0.7273, 0.2362, 0.75, 0.2756, 0.7273, 0.2362, 0.7727, 0.2362, 0.75, 0.2756, 0.6818, 0.2362, 0.7045, 0.1968, 0.7273, 0.2362, 0.7045, 0.1968, 0.75, 0.1968, 0.7273, 0.2362, 0.7273, 0.2362, 0.75, 0.1968, 0.7727, 0.2362, 0.75, 0.1968, 0.7955, 0.1968, 0.7727, 0.2362, 0.6591, 0.1968, 0.6818, 0.1575, 0.7045, 0.1968, 0.6818, 0.1575, 0.7273, 0.1575, 0.7045, 0.1968, 0.7045, 0.1968, 0.7273, 0.1575, 0.75, 0.1968, 0.7273, 0.1575, 0.7727, 0.1575, 0.75, 0.1968, 0.75, 0.1968, 0.7727, 0.1575, 0.7955, 0.1968, 0.7727, 0.1575, 0.8182, 0.1575, 0.7955, 0.1968, 0.8864, 0.2756, 0.9318, 0.2756, 0.9091, 0.3149, 0.8636, 0.2362, 0.9091, 0.2362, 0.8864, 0.2756, 0.8409, 0.1968, 0.8864, 0.1968, 0.8636, 0.2362, 0.8864, 0.2756, 0.9091, 0.2362, 0.9318, 0.2756, 0.9091, 0.2362, 0.9545, 0.2362, 0.9318, 0.2756, 0.8636, 0.2362, 0.8864, 0.1968, 0.9091, 0.2362, 0.8864, 0.1968, 0.9318, 0.1968, 0.9091, 0.2362, 0.9091, 0.2362, 0.9318, 0.1968, 0.9545, 0.2362, 0.9318, 0.1968, 0.9773, 0.1968, 0.9545, 0.2362, 0.8409, 0.1968, 0.8636, 0.1575, 0.8864, 0.1968, 0.8636, 0.1575, 0.9091, 0.1575, 0.8864, 0.1968, 0.8864, 0.1968, 0.9091, 0.1575, 0.9318, 0.1968, 0.9091, 0.1575, 0.9545, 0.1575, 0.9318, 0.1968, 0.9318, 0.1968, 0.9545, 0.1575, 0.9773, 0.1968, 0.9545, 0.1575, 1.0, 0.1575, 0.9773, 0.1968, 0.1591, 0.2756, 0.2045, 0.2756, 0.1818, 0.3149, 0.1364, 0.2362, 0.1818, 0.2362, 0.1591, 0.2756, 0.1136, 0.1968, 0.1591, 0.1968, 0.1364, 0.2362, 0.1591, 0.2756, 0.1818, 0.2362, 0.2045, 0.2756, 0.1818, 0.2362, 0.2273, 0.2362, 0.2045, 0.2756, 0.1364, 0.2362, 0.1591, 0.1968, 0.1818, 0.2362, 0.1591, 0.1968, 0.2045, 0.1968, 0.1818, 0.2362, 0.1818, 0.2362, 0.2045, 0.1968, 0.2273, 0.2362, 0.2045, 0.1968, 0.25, 0.1968, 0.2273, 0.2362, 0.1136, 0.1968, 0.1364, 0.1575, 0.1591, 0.1968, 0.1364, 0.1575, 0.1818, 0.1575, 0.1591, 0.1968, 0.1591, 0.1968, 0.1818, 0.1575, 0.2045, 0.1968, 0.1818, 0.1575, 0.2273, 0.1575, 0.2045, 0.1968, 0.2045, 0.1968, 0.2273, 0.1575, 0.25, 0.1968, 0.2273, 0.1575, 0.2727, 0.1575, 0.25, 0.1968, 0.3409, 0.2756, 0.3864, 0.2756, 0.3636, 0.3149, 0.3182, 0.2362, 0.3636, 0.2362, 0.3409, 0.2756, 0.2955, 0.1968, 0.3409, 0.1968, 0.3182, 0.2362, 0.3409, 0.2756, 0.3636, 0.2362, 0.3864, 0.2756, 0.3636, 0.2362, 0.4091, 0.2362, 0.3864, 0.2756, 0.3182, 0.2362, 0.3409, 0.1968, 0.3636, 0.2362, 0.3409, 0.1968, 0.3864, 0.1968, 0.3636, 0.2362, 0.3636, 0.2362, 0.3864, 0.1968, 0.4091, 0.2362, 0.3864, 0.1968, 0.4318, 0.1968, 0.4091, 0.2362, 0.2955, 0.1968, 0.3182, 0.1575, 0.3409, 0.1968, 0.3182, 0.1575, 0.3636, 0.1575, 0.3409, 0.1968, 0.3409, 0.1968, 0.3636, 0.1575, 0.3864, 0.1968, 0.3636, 0.1575, 0.4091, 0.1575, 0.3864, 0.1968, 0.3864, 0.1968, 0.4091, 0.1575, 0.4318, 0.1968, 0.4091, 0.1575, 0.4545, 0.1575, 0.4318, 0.1968, 0.4773, 0.1181, 0.5, 0.1575, 0.4545, 0.1575, 0.5, 0.07873, 0.5227, 0.1181, 0.4773, 0.1181, 0.5227, 0.03937, 0.5455, 0.07873, 0.5, 0.07873, 0.4773, 0.1181, 0.5227, 0.1181, 0.5, 0.1575, 0.5227, 0.1181, 0.5455, 0.1575, 0.5, 0.1575, 0.5, 0.07873, 0.5455, 0.07873, 0.5227, 0.1181, 0.5455, 0.07873, 0.5682, 0.1181, 0.5227, 0.1181, 0.5227, 0.1181, 0.5682, 0.1181, 0.5455, 0.1575, 0.5682, 0.1181, 0.5909, 0.1575, 0.5455, 0.1575, 0.5227, 0.03937, 0.5682, 0.03937, 0.5455, 0.07873, 0.5682, 0.03937, 0.5909, 0.07873, 0.5455, 0.07873, 0.5455, 0.07873, 0.5909, 0.07873, 0.5682, 0.1181, 0.5909, 0.07873, 0.6136, 0.1181, 0.5682, 0.1181, 0.5682, 0.1181, 0.6136, 0.1181, 0.5909, 0.1575, 0.6136, 0.1181, 0.6364, 0.1575, 0.5909, 0.1575, 0.6591, 0.1181, 0.6818, 0.1575, 0.6364, 0.1575, 0.6818, 0.07873, 0.7045, 0.1181, 0.6591, 0.1181, 0.7045, 0.03937, 0.7273, 0.07873, 0.6818, 0.07873, 0.6591, 0.1181, 0.7045, 0.1181, 0.6818, 0.1575, 0.7045, 0.1181, 0.7273, 0.1575, 0.6818, 0.1575, 0.6818, 0.07873, 0.7273, 0.07873, 0.7045, 0.1181, 0.7273, 0.07873, 0.75, 0.1181, 0.7045, 0.1181, 0.7045, 0.1181, 0.75, 0.1181, 0.7273, 0.1575, 0.75, 0.1181, 0.7727, 0.1575, 0.7273, 0.1575, 0.7045, 0.03937, 0.75, 0.03937, 0.7273, 0.07873, 0.75, 0.03937, 0.7727, 0.07873, 0.7273, 0.07873, 0.7273, 0.07873, 0.7727, 0.07873, 0.75, 0.1181, 0.7727, 0.07873, 0.7955, 0.1181, 0.75, 0.1181, 0.75, 0.1181, 0.7955, 0.1181, 0.7727, 0.1575, 0.7955, 0.1181, 0.8182, 0.1575, 0.7727, 0.1575, 0.8409, 0.1181, 0.8636, 0.1575, 0.8182, 0.1575, 0.8636, 0.07873, 0.8864, 0.1181, 0.8409, 0.1181, 0.8864, 0.03937, 0.9091, 0.07873, 0.8636, 0.07873, 0.8409, 0.1181, 0.8864, 0.1181, 0.8636, 0.1575, 0.8864, 0.1181, 0.9091, 0.1575, 0.8636, 0.1575, 0.8636, 0.07873, 0.9091, 0.07873, 0.8864, 0.1181, 0.9091, 0.07873, 0.9318, 0.1181, 0.8864, 0.1181, 0.8864, 0.1181, 0.9318, 0.1181, 0.9091, 0.1575, 0.9318, 0.1181, 0.9545, 0.1575, 0.9091, 0.1575, 0.8864, 0.03937, 0.9318, 0.03937, 0.9091, 0.07873, 0.9318, 0.03937, 0.9545, 0.07873, 0.9091, 0.07873, 0.9091, 0.07873, 0.9545, 0.07873, 0.9318, 0.1181, 0.9545, 0.07873, 0.9773, 0.1181, 0.9318, 0.1181, 0.9318, 0.1181, 0.9773, 0.1181, 0.9545, 0.1575, 0.9773, 0.1181, 1.0, 0.1575, 0.9545, 0.1575, 0.4091, 0.1575, 0.4318, 0.1181, 0.4545, 0.1575, 0.3636, 0.1575, 0.3864, 0.1181, 0.4091, 0.1575, 0.3182, 0.1575, 0.3409, 0.1181, 0.3636, 0.1575, 0.4091, 0.1575, 0.3864, 0.1181, 0.4318, 0.1181, 0.3864, 0.1181, 0.4091, 0.07873, 0.4318, 0.1181, 0.3636, 0.1575, 0.3409, 0.1181, 0.3864, 0.1181, 0.3409, 0.1181, 0.3636, 0.07873, 0.3864, 0.1181, 0.3864, 0.1181, 0.3636, 0.07873, 0.4091, 0.07873, 0.3636, 0.07873, 0.3864, 0.03937, 0.4091, 0.07873, 0.3182, 0.1575, 0.2955, 0.1181, 0.3409, 0.1181, 0.2955, 0.1181, 0.3182, 0.07873, 0.3409, 0.1181, 0.3409, 0.1181, 0.3182, 0.07873, 0.3636, 0.07873, 0.3182, 0.07873, 0.3409, 0.03937, 0.3636, 0.07873, 0.3636, 0.07873, 0.3409, 0.03937, 0.3864, 0.03937, 0.1136, 0.1181, 0.1364, 0.1575, 0.09091, 0.1575, 0.1364, 0.07873, 0.1591, 0.1181, 0.1136, 0.1181, 0.1591, 0.03937, 0.1818, 0.07873, 0.1364, 0.07873, 0.1136, 0.1181, 0.1591, 0.1181, 0.1364, 0.1575, 0.1591, 0.1181, 0.1818, 0.1575, 0.1364, 0.1575, 0.1364, 0.07873, 0.1818, 0.07873, 0.1591, 0.1181, 0.1818, 0.07873, 0.2045, 0.1181, 0.1591, 0.1181, 0.1591, 0.1181, 0.2045, 0.1181, 0.1818, 0.1575, 0.2045, 0.1181, 0.2273, 0.1575, 0.1818, 0.1575, 0.1591, 0.03937, 0.2045, 0.03937, 0.1818, 0.07873, 0.2045, 0.03937, 0.2273, 0.07873, 0.1818, 0.07873, 0.1818, 0.07873, 0.2273, 0.07873, 0.2045, 0.1181, 0.2273, 0.07873, 0.25, 0.1181, 0.2045, 0.1181, 0.2045, 0.1181, 0.25, 0.1181, 0.2273, 0.1575, 0.25, 0.1181, 0.2727, 0.1575, 0.2273, 0.1575, 0.3864, 0.03937, 0.3409, 0.03937, 0.1591, 0.03937, 0.8864, 0.03937, 0.7045, 0.03937, 0.93, 0.03937, 0.8882, 0.03937, 0.8882, 0.03937, 0.93, 0.03937, 0.8882, 0.03937, 0.9299, 0.03937, 0.9299, 0.03937, 0.8883, 0.03937, 0.2027, 0.03937, 0.1609, 0.03937, 0.1609, 0.03937, 0.2027, 0.03937, 0.9318, 0.03937, 0.8864, 0.03937, 0.8864, 0.03937, 0.9318, 0.03937, 0.7482, 0.03937, 0.7064, 0.03937, 0.7064, 0.03937, 0.7482, 0.03937, 0.3846, 0.03937, 0.3427, 0.03937, 0.3427, 0.03937, 0.3845, 0.03937, 0.3864, 0.03937, 0.3409, 0.03937, 0.3409, 0.03937, 0.3864, 0.03937, 0.161, 0.03937, 0.2027, 0.03937, 0.2026, 0.03937, 0.161, 0.03937, 0.5667, 0.03937, 0.5242, 0.03937, 0.5242, 0.03937, 0.5667, 0.03937, 0.75, 0.03937, 0.7045, 0.03937, 0.7045, 0.03937, 0.75, 0.03937, 0.7064, 0.03937, 0.7481, 0.03937, 0.7481, 0.03937, 0.7064, 0.03937, 0.75, 0.03937, 0.7045, 0.03937, 0.7045, 0.03937, 0.75, 0.03937, 0.2045, 0.03937, 0.1591, 0.03937, 0.1591, 0.03937, 0.2045, 0.03937, 0.9318, 0.03937, 0.8864, 0.03937, 0.8864, 0.03937, 0.9318, 0.03937, 0.5682, 0.03937, 0.5227, 0.03937, 0.5227, 0.03937, 0.5682, 0.03937, 0.3864, 0.03937, 0.3409, 0.03937, 0.3409, 0.03937, 0.3864, 0.03937, 0.2045, 0.03937, 0.1591, 0.03937, 0.1591, 0.03937, 0.2045, 0.03937, 0.4945, 0.03937, 0.4902, 0.03937, 0.4931, 0.03937, 0.4993, 0.03937, 0.5002, 0.03937, 0.75, 0.03937, 0.7045, 0.03937, 0.7045, 0.03937, 0.75, 0.03937, 0.9318, 0.03937, 0.8864, 0.03937, 0.8864, 0.03937, 0.9318, 0.03937, 0.5682, 0.03937, 0.5227, 0.03937, 0.5227, 0.03937, 0.5682, 0.03937, 0.9318, 0.03937, 0.8864, 0.03937, 0.8863, 0.03937, 0.9319, 0.03937, 0.3864, 0.03937, 0.3409, 0.03937, 0.3409, 0.03937, 0.3864, 0.03937, 0.2045, 0.03937, 0.1591, 0.03937, 0.1591, 0.03937, 0.2045, 0.03937, 0.75, 0.03937, 0.7045, 0.03937, 0.7045, 0.03937, 0.7501, 0.03937, 0.9303, 0.03937, 0.8878, 0.03937, 0.8879, 0.03937, 0.9303, 0.03937, 0.7485, 0.03937, 0.706, 0.03937, 0.7061, 0.03937, 0.7485, 0.03937, 0.3849, 0.03937, 0.3424, 0.03937, 0.3424, 0.03937, 0.3849, 0.03937, 0.2031, 0.03937, 0.1606, 0.03937, 0.1606, 0.03937, 0.203, 0.03937, 0.3864, 0.03937, 0.3409, 0.03937, 0.3408, 0.03937, 0.3864, 0.03937, 0.5682, 0.03937, 0.5227, 0.03937, 0.5227, 0.03937, 0.5682, 0.03937, 0.3428, 0.03937, 0.3845, 0.03937, 0.3845, 0.03937, 0.3428, 0.03937, 0.2045, 0.03937, 0.1591, 0.03937, 0.159, 0.03937, 0.2046, 0.03937, 0.5246, 0.03937, 0.5663, 0.03937, 0.5663, 0.03937, 0.5246, 0.03937, 0.5245, 0.03937, 0.5238, 0.03937, 0.5233, 0.03937, 0.5237, 0.03937, 0.5238, 0.03937, 0.5227, 0.03937, 0.5227, 0.03937, 0.5233, 0.03937, 0.5237, 0.03937, 0.5233, 0.03937, 0.5227, 0.03937, 0.5227, 0.03937, 0.5233, 0.03937, 0.5227, 0.03937, 0.5227, 0.03937, 0.5227, 0.03937, 0.3864, 0.03937, 0.3863, 0.03937, 0.3864, 0.03937, 0.3865, 0.03937, 0.3863, 0.03937, 0.3864, 0.03937, 0.3864, 0.03937, 0.3864, 0.03937, 0.3865, 0.03937, 0.3864, 0.03937, 0.3864, 0.03937, 0.3864, 0.03937, 0.3864, 0.03937, 0.3864, 0.03937, 0.3864, 0.03937, 0.3864, 0.03937, 0.3846, 0.03937, 0.3854, 0.03937, 0.3858, 0.03937, 0.3853, 0.03937, 0.3854, 0.03937, 0.3864, 0.03937, 0.3864, 0.03937, 0.3858, 0.03937, 0.3853, 0.03937, 0.3858, 0.03937, 0.3864, 0.03937, 0.3864, 0.03937, 0.3858, 0.03937, 0.3864, 0.03937, 0.3864, 0.03937, 0.3864, 0.03937, 0.5664, 0.03937, 0.5672, 0.03937, 0.5676, 0.03937, 0.5671, 0.03937, 0.5672, 0.03937, 0.5682, 0.03937, 0.5682, 0.03937, 0.5676, 0.03937, 0.5671, 0.03937, 0.5676, 0.03937, 0.5682, 0.03937, 0.5682, 0.03937, 0.5676, 0.03937, 0.5682, 0.03937, 0.5682, 0.03937, 0.5682, 0.03937, 0.7064, 0.03937, 0.7056, 0.03937, 0.7051, 0.03937, 0.7055, 0.03937, 0.7056, 0.03937, 0.7045, 0.03937, 0.7045, 0.03937, 0.7051, 0.03937, 0.7055, 0.03937, 0.7051, 0.03937, 0.7045, 0.03937, 0.7045, 0.03937, 0.7051, 0.03937, 0.7045, 0.03937, 0.7045, 0.03937, 0.7045, 0.03937, 0.5682, 0.03937, 0.5681, 0.03937, 0.5682, 0.03937, 0.5683, 0.03937, 0.5681, 0.03937, 0.5682, 0.03937, 0.5682, 0.03937, 0.5682, 0.03937, 0.5683, 0.03937, 0.5682, 0.03937, 0.5682, 0.03937, 0.5682, 0.03937, 0.5682, 0.03937, 0.5682, 0.03937, 0.5682, 0.03937, 0.5682, 0.03937, 0.7482, 0.03937, 0.749, 0.03937, 0.7495, 0.03937, 0.7489, 0.03937, 0.749, 0.03937, 0.75, 0.03937, 0.75, 0.03937, 0.7495, 0.03937, 0.7489, 0.03937, 0.7495, 0.03937, 0.75, 0.03937, 0.75, 0.03937, 0.7495, 0.03937, 0.75, 0.03937, 0.75, 0.03937, 0.75, 0.03937, 0.8882, 0.03937, 0.8874, 0.03937, 0.8869, 0.03937, 0.8874, 0.03937, 0.8874, 0.03937, 0.8864, 0.03937, 0.8864, 0.03937, 0.8869, 0.03937, 0.8874, 0.03937, 0.8869, 0.03937, 0.8864, 0.03937, 0.8864, 0.03937, 0.8869, 0.03937, 0.8864, 0.03937, 0.8864, 0.03937, 0.8864, 0.03937, 0.7501, 0.03937, 0.7499, 0.03937, 0.75, 0.03937, 0.7501, 0.03937, 0.7499, 0.03937, 0.75, 0.03937, 0.75, 0.03937, 0.75, 0.03937, 0.7501, 0.03937, 0.75, 0.03937, 0.75, 0.03937, 0.75, 0.03937, 0.75, 0.03937, 0.75, 0.03937, 0.75, 0.03937, 0.75, 0.03937, 0.93, 0.03937, 0.9308, 0.03937, 0.9313, 0.03937, 0.9307, 0.03937, 0.9308, 0.03937, 0.9318, 0.03937, 0.9318, 0.03937, 0.9313, 0.03937, 0.9307, 0.03937, 0.9313, 0.03937, 0.9318, 0.03937, 0.9318, 0.03937, 0.9313, 0.03937, 0.9318, 0.03937, 0.9318, 0.03937, 0.9318, 0.03937, 0.1609, 0.03937, 0.1602, 0.03937, 0.1596, 0.03937, 0.1601, 0.03937, 0.1602, 0.03937, 0.1591, 0.03937, 0.1591, 0.03937, 0.1596, 0.03937, 0.1601, 0.03937, 0.1596, 0.03937, 0.1591, 0.03937, 0.1591, 0.03937, 0.1596, 0.03937, 0.1591, 0.03937, 0.1591, 0.03937, 0.1591, 0.03937, 0.9319, 0.03937, 0.9317, 0.03937, 0.9318, 0.03937, 0.9319, 0.03937, 0.9317, 0.03937, 0.9318, 0.03937, 0.9318, 0.03937, 0.9318, 0.03937, 0.9319, 0.03937, 0.9318, 0.03937, 0.9318, 0.03937, 0.9318, 0.03937, 0.9318, 0.03937, 0.9318, 0.03937, 0.9318, 0.03937, 0.9318, 0.03937, 0.3427, 0.03937, 0.342, 0.03937, 0.3414, 0.03937, 0.3419, 0.03937, 0.342, 0.03937, 0.3409, 0.03937, 0.3409, 0.03937, 0.3414, 0.03937, 0.3419, 0.03937, 0.3414, 0.03937, 0.3409, 0.03937, 0.3409, 0.03937, 0.3414, 0.03937, 0.3409, 0.03937, 0.3409, 0.03937, 0.3409, 0.03937, 0.2046, 0.03937, 0.2045, 0.03937, 0.2046, 0.03937, 0.2047, 0.03937, 0.2045, 0.03937, 0.2045, 0.03937, 0.2045, 0.03937, 0.2046, 0.03937, 0.2047, 0.03937, 0.2046, 0.03937, 0.2045, 0.03937, 0.2045, 0.03937, 0.2046, 0.03937, 0.2045, 0.03937, 0.2045, 0.03937, 0.2045, 0.03937, 0.2027, 0.03937, 0.2036, 0.03937, 0.204, 0.03937, 0.2035, 0.03937, 0.2036, 0.03937, 0.2045, 0.03937, 0.2045, 0.03937, 0.204, 0.03937, 0.2035, 0.03937, 0.204, 0.03937, 0.2045, 0.03937, 0.2045, 0.03937, 0.204, 0.03937, 0.2045, 0.03937, 0.2045, 0.03937, 0.2045, 0.03937, 0.161, 0.03937, 0.1601, 0.03937, 0.1598, 0.03937, 0.1604, 0.03937, 0.1601, 0.03937, 0.1591, 0.03937, 0.1591, 0.03937, 0.1598, 0.03937, 0.1604, 0.03937, 0.1598, 0.03937, 0.1592, 0.03937, 0.1596, 0.03937, 0.1598, 0.03937, 0.1591, 0.03937, 0.1591, 0.03937, 0.1592, 0.03937, 0.9299, 0.03937, 0.9305, 0.03937, 0.9311, 0.03937, 0.9308, 0.03937, 0.9305, 0.03937, 0.9314, 0.03937, 0.9317, 0.03937, 0.9311, 0.03937, 0.9308, 0.03937, 0.9311, 0.03937, 0.9318, 0.03937, 0.9318, 0.03937, 0.9311, 0.03937, 0.9317, 0.03937, 0.9318, 0.03937, 0.9318, 0.03937, 0.1591, 0.03937, 0.1593, 0.03937, 0.159, 0.03937, 0.1589, 0.03937, 0.1593, 0.03937, 0.1596, 0.03937, 0.1592, 0.03937, 0.159, 0.03937, 0.1589, 0.03937, 0.159, 0.03937, 0.159, 0.03937, 0.1589, 0.03937, 0.159, 0.03937, 0.1592, 0.03937, 0.1591, 0.03937, 0.159, 0.03937, 0.2027, 0.03937, 0.2032, 0.03937, 0.2039, 0.03937, 0.2035, 0.03937, 0.2032, 0.03937, 0.2041, 0.03937, 0.2044, 0.03937, 0.2039, 0.03937, 0.2035, 0.03937, 0.2039, 0.03937, 0.2045, 0.03937, 0.2045, 0.03937, 0.2039, 0.03937, 0.2044, 0.03937, 0.2045, 0.03937, 0.2045, 0.03937, 0.3409, 0.03937, 0.3411, 0.03937, 0.3409, 0.03937, 0.3407, 0.03937, 0.3411, 0.03937, 0.3414, 0.03937, 0.341, 0.03937, 0.3409, 0.03937, 0.3407, 0.03937, 0.3409, 0.03937, 0.3409, 0.03937, 0.3408, 0.03937, 0.3409, 0.03937, 0.341, 0.03937, 0.3409, 0.03937, 0.3409, 0.03937, 0.3428, 0.03937, 0.3419, 0.03937, 0.3416, 0.03937, 0.3422, 0.03937, 0.3419, 0.03937, 0.3409, 0.03937, 0.3409, 0.03937, 0.3416, 0.03937, 0.3422, 0.03937, 0.3416, 0.03937, 0.341, 0.03937, 0.3414, 0.03937, 0.3416, 0.03937, 0.3409, 0.03937, 0.3409, 0.03937, 0.341, 0.03937, 0.7481, 0.03937, 0.7487, 0.03937, 0.7493, 0.03937, 0.749, 0.03937, 0.7487, 0.03937, 0.7495, 0.03937, 0.7499, 0.03937, 0.7493, 0.03937, 0.749, 0.03937, 0.7493, 0.03937, 0.75, 0.03937, 0.75, 0.03937, 0.7493, 0.03937, 0.7499, 0.03937, 0.75, 0.03937, 0.75, 0.03937, 0.8864, 0.03937, 0.8866, 0.03937, 0.8863, 0.03937, 0.8862, 0.03937, 0.8866, 0.03937, 0.8868, 0.03937, 0.8865, 0.03937, 0.8863, 0.03937, 0.8862, 0.03937, 0.8863, 0.03937, 0.8863, 0.03937, 0.8862, 0.03937, 0.8863, 0.03937, 0.8865, 0.03937, 0.8864, 0.03937, 0.8863, 0.03937, 0.8882, 0.03937, 0.8874, 0.03937, 0.8871, 0.03937, 0.8877, 0.03937, 0.8874, 0.03937, 0.8864, 0.03937, 0.8864, 0.03937, 0.8871, 0.03937, 0.8877, 0.03937, 0.8871, 0.03937, 0.8865, 0.03937, 0.8868, 0.03937, 0.8871, 0.03937, 0.8864, 0.03937, 0.8864, 0.03937, 0.8865, 0.03937, 0.5246, 0.03937, 0.5238, 0.03937, 0.5234, 0.03937, 0.5241, 0.03937, 0.5238, 0.03937, 0.5227, 0.03937, 0.5227, 0.03937, 0.5234, 0.03937, 0.5241, 0.03937, 0.5234, 0.03937, 0.5229, 0.03937, 0.5232, 0.03937, 0.5234, 0.03937, 0.5227, 0.03937, 0.5227, 0.03937, 0.5229, 0.03937, 0.3845, 0.03937, 0.385, 0.03937, 0.3857, 0.03937, 0.3853, 0.03937, 0.385, 0.03937, 0.3859, 0.03937, 0.3862, 0.03937, 0.3857, 0.03937, 0.3853, 0.03937, 0.3857, 0.03937, 0.3864, 0.03937, 0.3864, 0.03937, 0.3857, 0.03937, 0.3862, 0.03937, 0.3864, 0.03937, 0.3864, 0.03937, 0.5227, 0.03937, 0.5229, 0.03937, 0.5227, 0.03937, 0.5225, 0.03937, 0.5229, 0.03937, 0.5232, 0.03937, 0.5229, 0.03937, 0.5227, 0.03937, 0.5225, 0.03937, 0.5227, 0.03937, 0.5227, 0.03937, 0.5226, 0.03937, 0.5227, 0.03937, 0.5229, 0.03937, 0.5227, 0.03937, 0.5227, 0.03937, 0.7064, 0.03937, 0.7056, 0.03937, 0.7052, 0.03937, 0.7059, 0.03937, 0.7056, 0.03937, 0.7045, 0.03937, 0.7045, 0.03937, 0.7052, 0.03937, 0.7059, 0.03937, 0.7052, 0.03937, 0.7047, 0.03937, 0.705, 0.03937, 0.7052, 0.03937, 0.7045, 0.03937, 0.7045, 0.03937, 0.7047, 0.03937, 0.5663, 0.03937, 0.5669, 0.03937, 0.5675, 0.03937, 0.5672, 0.03937, 0.5669, 0.03937, 0.5677, 0.03937, 0.5681, 0.03937, 0.5675, 0.03937, 0.5672, 0.03937, 0.5675, 0.03937, 0.5682, 0.03937, 0.5682, 0.03937, 0.5675, 0.03937, 0.5681, 0.03937, 0.5682, 0.03937, 0.5682, 0.03937, 0.7045, 0.03937, 0.7048, 0.03937, 0.7045, 0.03937, 0.7044, 0.03937, 0.7048, 0.03937, 0.705, 0.03937, 0.7047, 0.03937, 0.7045, 0.03937, 0.7044, 0.03937, 0.7045, 0.03937, 0.7045, 0.03937, 0.7044, 0.03937, 0.7045, 0.03937, 0.7047, 0.03937, 0.7045, 0.03937, 0.7045, 0.03937, 0.5246, 0.03937, 0.5237, 0.03937, 0.5236, 0.03937, 0.5246, 0.03937, 0.5237, 0.03937, 0.5227, 0.03937, 0.5227, 0.03937, 0.5236, 0.03937, 0.5246, 0.03937, 0.5236, 0.03937, 0.5241, 0.03937, 0.5249, 0.03937, 0.5236, 0.03937, 0.5227, 0.03937, 0.5227, 0.03937, 0.5241, 0.03937, 0.3845, 0.03937, 0.3845, 0.03937, 0.3854, 0.03937, 0.3854, 0.03937, 0.3845, 0.03937, 0.3842, 0.03937, 0.385, 0.03937, 0.3854, 0.03937, 0.3854, 0.03937, 0.3854, 0.03937, 0.3864, 0.03937, 0.3864, 0.03937, 0.3854, 0.03937, 0.385, 0.03937, 0.3857, 0.03937, 0.3864, 0.03937, 0.3849, 0.03937, 0.3855, 0.03937, 0.3853, 0.03937, 0.3846, 0.03937, 0.3855, 0.03937, 0.3864, 0.03937, 0.3864, 0.03937, 0.3853, 0.03937, 0.3846, 0.03937, 0.3853, 0.03937, 0.385, 0.03937, 0.3842, 0.03937, 0.3853, 0.03937, 0.3864, 0.03937, 0.3864, 0.03937, 0.385, 0.03937, 0.5242, 0.03937, 0.5245, 0.03937, 0.5238, 0.03937, 0.5236, 0.03937, 0.5245, 0.03937, 0.5249, 0.03937, 0.5241, 0.03937, 0.5238, 0.03937, 0.5236, 0.03937, 0.5238, 0.03937, 0.5227, 0.03937, 0.5227, 0.03937, 0.5238, 0.03937, 0.5241, 0.03937, 0.5234, 0.03937, 0.5227, 0.03937, 0.7064, 0.03937, 0.7056, 0.03937, 0.7055, 0.03937, 0.7064, 0.03937, 0.7056, 0.03937, 0.7045, 0.03937, 0.7045, 0.03937, 0.7055, 0.03937, 0.7064, 0.03937, 0.7055, 0.03937, 0.7059, 0.03937, 0.7067, 0.03937, 0.7055, 0.03937, 0.7045, 0.03937, 0.7045, 0.03937, 0.7059, 0.03937, 0.5663, 0.03937, 0.5663, 0.03937, 0.5673, 0.03937, 0.5672, 0.03937, 0.5663, 0.03937, 0.566, 0.03937, 0.5668, 0.03937, 0.5673, 0.03937, 0.5672, 0.03937, 0.5673, 0.03937, 0.5682, 0.03937, 0.5682, 0.03937, 0.5673, 0.03937, 0.5668, 0.03937, 0.5675, 0.03937, 0.5682, 0.03937, 0.5667, 0.03937, 0.5673, 0.03937, 0.5671, 0.03937, 0.5664, 0.03937, 0.5673, 0.03937, 0.5682, 0.03937, 0.5682, 0.03937, 0.5671, 0.03937, 0.5664, 0.03937, 0.5671, 0.03937, 0.5668, 0.03937, 0.566, 0.03937, 0.5671, 0.03937, 0.5682, 0.03937, 0.5682, 0.03937, 0.5668, 0.03937, 0.706, 0.03937, 0.7063, 0.03937, 0.7056, 0.03937, 0.7054, 0.03937, 0.7063, 0.03937, 0.7067, 0.03937, 0.7059, 0.03937, 0.7056, 0.03937, 0.7054, 0.03937, 0.7056, 0.03937, 0.7045, 0.03937, 0.7045, 0.03937, 0.7056, 0.03937, 0.7059, 0.03937, 0.7052, 0.03937, 0.7045, 0.03937, 0.8882, 0.03937, 0.8874, 0.03937, 0.8873, 0.03937, 0.8882, 0.03937, 0.8874, 0.03937, 0.8864, 0.03937, 0.8864, 0.03937, 0.8873, 0.03937, 0.8882, 0.03937, 0.8873, 0.03937, 0.8877, 0.03937, 0.8885, 0.03937, 0.8873, 0.03937, 0.8864, 0.03937, 0.8864, 0.03937, 0.8877, 0.03937, 0.7482, 0.03937, 0.7481, 0.03937, 0.7491, 0.03937, 0.749, 0.03937, 0.7481, 0.03937, 0.7478, 0.03937, 0.7486, 0.03937, 0.7491, 0.03937, 0.749, 0.03937, 0.7491, 0.03937, 0.75, 0.03937, 0.75, 0.03937, 0.7491, 0.03937, 0.7486, 0.03937, 0.7493, 0.03937, 0.75, 0.03937, 0.7485, 0.03937, 0.7491, 0.03937, 0.7489, 0.03937, 0.7482, 0.03937, 0.7491, 0.03937, 0.75, 0.03937, 0.75, 0.03937, 0.7489, 0.03937, 0.7482, 0.03937, 0.7489, 0.03937, 0.7486, 0.03937, 0.7478, 0.03937, 0.7489, 0.03937, 0.75, 0.03937, 0.75, 0.03937, 0.7486, 0.03937, 0.8878, 0.03937, 0.8881, 0.03937, 0.8874, 0.03937, 0.8872, 0.03937, 0.8881, 0.03937, 0.8885, 0.03937, 0.8877, 0.03937, 0.8874, 0.03937, 0.8872, 0.03937, 0.8874, 0.03937, 0.8864, 0.03937, 0.8864, 0.03937, 0.8874, 0.03937, 0.8877, 0.03937, 0.8871, 0.03937, 0.8864, 0.03937, 0.93, 0.03937, 0.9299, 0.03937, 0.9309, 0.03937, 0.9308, 0.03937, 0.9299, 0.03937, 0.9297, 0.03937, 0.9304, 0.03937, 0.9309, 0.03937, 0.9308, 0.03937, 0.9309, 0.03937, 0.9318, 0.03937, 0.9318, 0.03937, 0.9309, 0.03937, 0.9304, 0.03937, 0.9311, 0.03937, 0.9318, 0.03937, 0.9303, 0.03937, 0.9309, 0.03937, 0.9307, 0.03937, 0.93, 0.03937, 0.9309, 0.03937, 0.9318, 0.03937, 0.9318, 0.03937, 0.9307, 0.03937, 0.93, 0.03937, 0.9307, 0.03937, 0.9304, 0.03937, 0.9297, 0.03937, 0.9307, 0.03937, 0.9318, 0.03937, 0.9318, 0.03937, 0.9304, 0.03937, 0.1606, 0.03937, 0.1609, 0.03937, 0.1602, 0.03937, 0.16, 0.03937, 0.1609, 0.03937, 0.1612, 0.03937, 0.1605, 0.03937, 0.1602, 0.03937, 0.16, 0.03937, 0.1602, 0.03937, 0.1591, 0.03937, 0.1591, 0.03937, 0.1602, 0.03937, 0.1605, 0.03937, 0.1598, 0.03937, 0.1591, 0.03937, 0.1609, 0.03937, 0.1601, 0.03937, 0.16, 0.03937, 0.161, 0.03937, 0.1601, 0.03937, 0.1591, 0.03937, 0.1591, 0.03937, 0.16, 0.03937, 0.161, 0.03937, 0.16, 0.03937, 0.1605, 0.03937, 0.1612, 0.03937, 0.16, 0.03937, 0.1591, 0.03937, 0.1591, 0.03937, 0.1605, 0.03937, 0.3427, 0.03937, 0.3419, 0.03937, 0.3418, 0.03937, 0.3428, 0.03937, 0.3419, 0.03937, 0.3409, 0.03937, 0.3409, 0.03937, 0.3418, 0.03937, 0.3428, 0.03937, 0.3418, 0.03937, 0.3423, 0.03937, 0.3431, 0.03937, 0.3418, 0.03937, 0.3409, 0.03937, 0.3409, 0.03937, 0.3423, 0.03937, 0.2027, 0.03937, 0.2027, 0.03937, 0.2036, 0.03937, 0.2035, 0.03937, 0.2027, 0.03937, 0.2024, 0.03937, 0.2032, 0.03937, 0.2036, 0.03937, 0.2035, 0.03937, 0.2036, 0.03937, 0.2045, 0.03937, 0.2045, 0.03937, 0.2036, 0.03937, 0.2032, 0.03937, 0.2039, 0.03937, 0.2045, 0.03937, 0.2031, 0.03937, 0.2037, 0.03937, 0.2035, 0.03937, 0.2028, 0.03937, 0.2037, 0.03937, 0.2045, 0.03937, 0.2045, 0.03937, 0.2035, 0.03937, 0.2028, 0.03937, 0.2035, 0.03937, 0.2032, 0.03937, 0.2024, 0.03937, 0.2035, 0.03937, 0.2045, 0.03937, 0.2045, 0.03937, 0.2032, 0.03937, 0.3424, 0.03937, 0.3427, 0.03937, 0.342, 0.03937, 0.3418, 0.03937, 0.3427, 0.03937, 0.3431, 0.03937, 0.3423, 0.03937, 0.342, 0.03937, 0.3418, 0.03937, 0.342, 0.03937, 0.3409, 0.03937, 0.3409, 0.03937, 0.342, 0.03937, 0.3423, 0.03937, 0.3416, 0.03937, 0.3409, 0.03937, 0.2026, 0.03937, 0.2035, 0.03937, 0.2036, 0.03937, 0.2026, 0.03937, 0.2035, 0.03937, 0.2045, 0.03937, 0.2045, 0.03937, 0.2036, 0.03937, 0.2026, 0.03937, 0.2036, 0.03937, 0.2032, 0.03937, 0.2024, 0.03937, 0.2036, 0.03937, 0.2045, 0.03937, 0.2045, 0.03937, 0.2032, 0.03937, 0.3428, 0.03937, 0.3428, 0.03937, 0.3419, 0.03937, 0.342, 0.03937, 0.3428, 0.03937, 0.3431, 0.03937, 0.3423, 0.03937, 0.3419, 0.03937, 0.342, 0.03937, 0.3419, 0.03937, 0.3409, 0.03937, 0.3409, 0.03937, 0.3419, 0.03937, 0.3423, 0.03937, 0.3416, 0.03937, 0.3409, 0.03937, 0.3424, 0.03937, 0.3418, 0.03937, 0.342, 0.03937, 0.3427, 0.03937, 0.3418, 0.03937, 0.3409, 0.03937, 0.3409, 0.03937, 0.342, 0.03937, 0.3427, 0.03937, 0.342, 0.03937, 0.3423, 0.03937, 0.3431, 0.03937, 0.342, 0.03937, 0.3409, 0.03937, 0.3409, 0.03937, 0.3423, 0.03937, 0.203, 0.03937, 0.2027, 0.03937, 0.2034, 0.03937, 0.2037, 0.03937, 0.2027, 0.03937, 0.2024, 0.03937, 0.2032, 0.03937, 0.2034, 0.03937, 0.2037, 0.03937, 0.2034, 0.03937, 0.2045, 0.03937, 0.2045, 0.03937, 0.2034, 0.03937, 0.2032, 0.03937, 0.2039, 0.03937, 0.2045, 0.03937, 0.5667, 0.03937, 0.5664, 0.03937, 0.5671, 0.03937, 0.5673, 0.03937, 0.5664, 0.03937, 0.566, 0.03937, 0.5668, 0.03937, 0.5671, 0.03937, 0.5673, 0.03937, 0.5671, 0.03937, 0.5682, 0.03937, 0.5682, 0.03937, 0.5671, 0.03937, 0.5668, 0.03937, 0.5675, 0.03937, 0.5682, 0.03937, 0.5663, 0.03937, 0.5671, 0.03937, 0.5672, 0.03937, 0.5663, 0.03937, 0.5671, 0.03937, 0.5682, 0.03937, 0.5682, 0.03937, 0.5672, 0.03937, 0.5663, 0.03937, 0.5672, 0.03937, 0.5668, 0.03937, 0.566, 0.03937, 0.5672, 0.03937, 0.5682, 0.03937, 0.5682, 0.03937, 0.5668, 0.03937, 0.7064, 0.03937, 0.7065, 0.03937, 0.7055, 0.03937, 0.7056, 0.03937, 0.7065, 0.03937, 0.7067, 0.03937, 0.7059, 0.03937, 0.7055, 0.03937, 0.7056, 0.03937, 0.7055, 0.03937, 0.7045, 0.03937, 0.7045, 0.03937, 0.7055, 0.03937, 0.7059, 0.03937, 0.7052, 0.03937, 0.7045, 0.03937, 0.7061, 0.03937, 0.7054, 0.03937, 0.7056, 0.03937, 0.7064, 0.03937, 0.7054, 0.03937, 0.7045, 0.03937, 0.7045, 0.03937, 0.7056, 0.03937, 0.7064, 0.03937, 0.7056, 0.03937, 0.7059, 0.03937, 0.7067, 0.03937, 0.7056, 0.03937, 0.7045, 0.03937, 0.7045, 0.03937, 0.7059, 0.03937, 0.161, 0.03937, 0.161, 0.03937, 0.16, 0.03937, 0.1601, 0.03937, 0.161, 0.03937, 0.1613, 0.03937, 0.1605, 0.03937, 0.16, 0.03937, 0.1601, 0.03937, 0.16, 0.03937, 0.1591, 0.03937, 0.1591, 0.03937, 0.16, 0.03937, 0.1605, 0.03937, 0.1598, 0.03937, 0.1591, 0.03937, 0.1606, 0.03937, 0.16, 0.03937, 0.1602, 0.03937, 0.1609, 0.03937, 0.16, 0.03937, 0.1591, 0.03937, 0.1591, 0.03937, 0.1602, 0.03937, 0.1609, 0.03937, 0.1602, 0.03937, 0.1605, 0.03937, 0.1613, 0.03937, 0.1602, 0.03937, 0.1591, 0.03937, 0.1591, 0.03937, 0.1605, 0.03937, 0.9303, 0.03937, 0.93, 0.03937, 0.9307, 0.03937, 0.9309, 0.03937, 0.93, 0.03937, 0.9296, 0.03937, 0.9304, 0.03937, 0.9307, 0.03937, 0.9309, 0.03937, 0.9307, 0.03937, 0.9318, 0.03937, 0.9318, 0.03937, 0.9307, 0.03937, 0.9304, 0.03937, 0.9311, 0.03937, 0.9318, 0.03937, 0.9299, 0.03937, 0.9308, 0.03937, 0.9309, 0.03937, 0.9299, 0.03937, 0.9308, 0.03937, 0.9318, 0.03937, 0.9318, 0.03937, 0.9309, 0.03937, 0.9299, 0.03937, 0.9309, 0.03937, 0.9304, 0.03937, 0.9296, 0.03937, 0.9309, 0.03937, 0.9318, 0.03937, 0.9318, 0.03937, 0.9304, 0.03937, 0.8879, 0.03937, 0.8873, 0.03937, 0.8875, 0.03937, 0.8882, 0.03937, 0.8873, 0.03937, 0.8864, 0.03937, 0.8864, 0.03937, 0.8875, 0.03937, 0.8882, 0.03937, 0.8875, 0.03937, 0.8877, 0.03937, 0.8885, 0.03937, 0.8875, 0.03937, 0.8864, 0.03937, 0.8864, 0.03937, 0.8877, 0.03937, 0.7485, 0.03937, 0.7482, 0.03937, 0.7489, 0.03937, 0.7491, 0.03937, 0.7482, 0.03937, 0.7478, 0.03937, 0.7486, 0.03937, 0.7489, 0.03937, 0.7491, 0.03937, 0.7489, 0.03937, 0.75, 0.03937, 0.75, 0.03937, 0.7489, 0.03937, 0.7486, 0.03937, 0.7493, 0.03937, 0.75, 0.03937, 0.7481, 0.03937, 0.749, 0.03937, 0.7491, 0.03937, 0.7481, 0.03937, 0.749, 0.03937, 0.75, 0.03937, 0.75, 0.03937, 0.7491, 0.03937, 0.7481, 0.03937, 0.7491, 0.03937, 0.7486, 0.03937, 0.7478, 0.03937, 0.7491, 0.03937, 0.75, 0.03937, 0.75, 0.03937, 0.7486, 0.03937, 0.8883, 0.03937, 0.8883, 0.03937, 0.8873, 0.03937, 0.8874, 0.03937, 0.8883, 0.03937, 0.8885, 0.03937, 0.8877, 0.03937, 0.8873, 0.03937, 0.8874, 0.03937, 0.8873, 0.03937, 0.8864, 0.03937, 0.8864, 0.03937, 0.8873, 0.03937, 0.8877, 0.03937, 0.887, 0.03937, 0.8864, 0.03937, 0.5246, 0.03937, 0.5247, 0.03937, 0.5237, 0.03937, 0.5238, 0.03937, 0.5247, 0.03937, 0.5249, 0.03937, 0.5241, 0.03937, 0.5237, 0.03937, 0.5238, 0.03937, 0.5237, 0.03937, 0.5227, 0.03937, 0.5227, 0.03937, 0.5237, 0.03937, 0.5241, 0.03937, 0.5234, 0.03937, 0.5227, 0.03937, 0.5242, 0.03937, 0.5236, 0.03937, 0.5238, 0.03937, 0.5245, 0.03937, 0.5236, 0.03937, 0.5227, 0.03937, 0.5227, 0.03937, 0.5238, 0.03937, 0.5245, 0.03937, 0.5238, 0.03937, 0.5241, 0.03937, 0.5249, 0.03937, 0.5238, 0.03937, 0.5227, 0.03937, 0.5227, 0.03937, 0.5241, 0.03937, 0.3849, 0.03937, 0.3846, 0.03937, 0.3853, 0.03937, 0.3855, 0.03937, 0.3846, 0.03937, 0.3842, 0.03937, 0.385, 0.03937, 0.3853, 0.03937, 0.3855, 0.03937, 0.3853, 0.03937, 0.3864, 0.03937, 0.3864, 0.03937, 0.3853, 0.03937, 0.385, 0.03937, 0.3857, 0.03937, 0.3864, 0.03937, 0.3845, 0.03937, 0.3853, 0.03937, 0.3854, 0.03937, 0.3844, 0.03937, 0.3853, 0.03937, 0.3864, 0.03937, 0.3864, 0.03937, 0.3854, 0.03937, 0.3844, 0.03937, 0.3854, 0.03937, 0.385, 0.03937, 0.3842, 0.03937, 0.3854, 0.03937, 0.3864, 0.03937, 0.3864, 0.03937, 0.385, 0.03937, 0.5245, 0.03937, 0.5664, 0.03937, 0.5671, 0.03937, 0.5238, 0.03937, 0.5238, 0.03937, 0.5671, 0.03937, 0.5682, 0.03937, 0.5227, 0.03937, 0.5227, 0.03937, 0.5682, 0.03937, 0.5681, 0.03937, 0.5228, 0.03937, 0.5228, 0.03937, 0.5681, 0.03937, 0.5682, 0.03937, 0.5227, 0.03937, 0.7064, 0.03937, 0.7482, 0.03937, 0.7489, 0.03937, 0.7056, 0.03937, 0.7056, 0.03937, 0.7489, 0.03937, 0.75, 0.03937, 0.7045, 0.03937, 0.7045, 0.03937, 0.75, 0.03937, 0.7499, 0.03937, 0.7046, 0.03937, 0.7046, 0.03937, 0.7499, 0.03937, 0.7501, 0.03937, 0.7045, 0.03937, 0.8882, 0.03937, 0.93, 0.03937, 0.9307, 0.03937, 0.8874, 0.03937, 0.8874, 0.03937, 0.9307, 0.03937, 0.9318, 0.03937, 0.8864, 0.03937, 0.8864, 0.03937, 0.9318, 0.03937, 0.9317, 0.03937, 0.8864, 0.03937, 0.8864, 0.03937, 0.9317, 0.03937, 0.9319, 0.03937, 0.8863, 0.03937, 0.3864, 0.03937, 0.3408, 0.03937, 0.341, 0.03937, 0.3863, 0.03937, 0.3863, 0.03937, 0.341, 0.03937, 0.3409, 0.03937, 0.3864, 0.03937, 0.3864, 0.03937, 0.3409, 0.03937, 0.342, 0.03937, 0.3853, 0.03937, 0.3853, 0.03937, 0.342, 0.03937, 0.3427, 0.03937, 0.3846, 0.03937, 0.1609, 0.03937, 0.2027, 0.03937, 0.2035, 0.03937, 0.1602, 0.03937, 0.1602, 0.03937, 0.2035, 0.03937, 0.2045, 0.03937, 0.1591, 0.03937, 0.1591, 0.03937, 0.2045, 0.03937, 0.2045, 0.03937, 0.1592, 0.03937, 0.1592, 0.03937, 0.2045, 0.03937, 0.2046, 0.03937, 0.159, 0.03937, 0.5246, 0.03937, 0.5246, 0.03937, 0.5238, 0.03937, 0.5238, 0.03937, 0.5238, 0.03937, 0.5238, 0.03937, 0.5227, 0.03937, 0.5227, 0.03937, 0.3864, 0.03937, 0.3864, 0.03937, 0.3853, 0.03937, 0.3853, 0.03937, 0.3853, 0.03937, 0.3853, 0.03937, 0.3845, 0.03937, 0.3845, 0.03937, 0.9299, 0.03937, 0.9299, 0.03937, 0.9308, 0.03937, 0.9308, 0.03937, 0.9308, 0.03937, 0.9308, 0.03937, 0.9318, 0.03937, 0.9318, 0.03937, 0.1591, 0.03937, 0.1591, 0.03937, 0.1601, 0.03937, 0.1601, 0.03937, 0.1601, 0.03937, 0.1601, 0.03937, 0.161, 0.03937, 0.161, 0.03937, 0.3428, 0.03937, 0.3428, 0.03937, 0.342, 0.03937, 0.3419, 0.03937, 0.3419, 0.03937, 0.342, 0.03937, 0.3409, 0.03937, 0.3409, 0.03937, 0.2045, 0.03937, 0.2045, 0.03937, 0.2035, 0.03937, 0.2035, 0.03937, 0.2035, 0.03937, 0.2035, 0.03937, 0.2026, 0.03937, 0.2027, 0.03937, 0.8882, 0.03937, 0.8882, 0.03937, 0.8874, 0.03937, 0.8874, 0.03937, 0.8874, 0.03937, 0.8874, 0.03937, 0.8864, 0.03937, 0.8864, 0.03937, 0.75, 0.03937, 0.75, 0.03937, 0.749, 0.03937, 0.749, 0.03937, 0.749, 0.03937, 0.749, 0.03937, 0.7482, 0.03937, 0.7482, 0.03937, 0.5664, 0.03937, 0.5663, 0.03937, 0.5672, 0.03937, 0.5672, 0.03937, 0.5672, 0.03937, 0.5672, 0.03937, 0.5682, 0.03937, 0.5682, 0.03937, 0.7045, 0.03937, 0.7045, 0.03937, 0.7056, 0.03937, 0.7055, 0.03937, 0.7055, 0.03937, 0.7056, 0.03937, 0.7064, 0.03937, 0.7064, 0.03937, 0.7045, 0.03937, 0.75, 0.03937, 0.7498, 0.03937, 0.7048, 0.03937, 0.7048, 0.03937, 0.7498, 0.03937, 0.7495, 0.03937, 0.705, 0.03937, 0.705, 0.03937, 0.7495, 0.03937, 0.7487, 0.03937, 0.7059, 0.03937, 0.7059, 0.03937, 0.7487, 0.03937, 0.7481, 0.03937, 0.7064, 0.03937, 0.3409, 0.03937, 0.3864, 0.03937, 0.3862, 0.03937, 0.3411, 0.03937, 0.3411, 0.03937, 0.3862, 0.03937, 0.3859, 0.03937, 0.3414, 0.03937, 0.3414, 0.03937, 0.3859, 0.03937, 0.385, 0.03937, 0.3422, 0.03937, 0.3422, 0.03937, 0.385, 0.03937, 0.3845, 0.03937, 0.3428, 0.03937, 0.5227, 0.03937, 0.5682, 0.03937, 0.568, 0.03937, 0.5229, 0.03937, 0.5229, 0.03937, 0.568, 0.03937, 0.5677, 0.03937, 0.5232, 0.03937, 0.5232, 0.03937, 0.5677, 0.03937, 0.5669, 0.03937, 0.5241, 0.03937, 0.5241, 0.03937, 0.5669, 0.03937, 0.5663, 0.03937, 0.5246, 0.03937, 0.8864, 0.03937, 0.9318, 0.03937, 0.9316, 0.03937, 0.8866, 0.03937, 0.8866, 0.03937, 0.9316, 0.03937, 0.9314, 0.03937, 0.8868, 0.03937, 0.8868, 0.03937, 0.9314, 0.03937, 0.9305, 0.03937, 0.8877, 0.03937, 0.8877, 0.03937, 0.9305, 0.03937, 0.9299, 0.03937, 0.8882, 0.03937, 0.1591, 0.03937, 0.2045, 0.03937, 0.2043, 0.03937, 0.1593, 0.03937, 0.1593, 0.03937, 0.2043, 0.03937, 0.2041, 0.03937, 0.1596, 0.03937, 0.1596, 0.03937, 0.2041, 0.03937, 0.2032, 0.03937, 0.1604, 0.03937, 0.1604, 0.03937, 0.2032, 0.03937, 0.2027, 0.03937, 0.161, 0.03937, 0.5242, 0.03937, 0.5667, 0.03937, 0.5664, 0.03937, 0.5245, 0.03937, 0.5245, 0.03937, 0.5664, 0.03937, 0.566, 0.03937, 0.5249, 0.03937, 0.5249, 0.03937, 0.566, 0.03937, 0.5663, 0.03937, 0.5246, 0.03937, 0.5246, 0.03937, 0.5663, 0.03937, 0.5663, 0.03937, 0.5246, 0.03937, 0.706, 0.03937, 0.7485, 0.03937, 0.7482, 0.03937, 0.7063, 0.03937, 0.7063, 0.03937, 0.7482, 0.03937, 0.7478, 0.03937, 0.7067, 0.03937, 0.7067, 0.03937, 0.7478, 0.03937, 0.7481, 0.03937, 0.7064, 0.03937, 0.7064, 0.03937, 0.7481, 0.03937, 0.7482, 0.03937, 0.7064, 0.03937, 0.8878, 0.03937, 0.9303, 0.03937, 0.93, 0.03937, 0.8881, 0.03937, 0.8881, 0.03937, 0.93, 0.03937, 0.9297, 0.03937, 0.8885, 0.03937, 0.8885, 0.03937, 0.9297, 0.03937, 0.9299, 0.03937, 0.8882, 0.03937, 0.8882, 0.03937, 0.9299, 0.03937, 0.93, 0.03937, 0.8882, 0.03937, 0.3845, 0.03937, 0.3427, 0.03937, 0.3428, 0.03937, 0.3845, 0.03937, 0.3845, 0.03937, 0.3428, 0.03937, 0.3431, 0.03937, 0.3842, 0.03937, 0.3842, 0.03937, 0.3431, 0.03937, 0.3427, 0.03937, 0.3846, 0.03937, 0.3846, 0.03937, 0.3427, 0.03937, 0.3424, 0.03937, 0.3849, 0.03937, 0.1606, 0.03937, 0.2031, 0.03937, 0.2028, 0.03937, 0.1609, 0.03937, 0.1609, 0.03937, 0.2028, 0.03937, 0.2024, 0.03937, 0.1612, 0.03937, 0.1612, 0.03937, 0.2024, 0.03937, 0.2027, 0.03937, 0.161, 0.03937, 0.161, 0.03937, 0.2027, 0.03937, 0.2027, 0.03937, 0.1609, 0.03937, 0.3424, 0.03937, 0.3424, 0.03937, 0.3418, 0.03937, 0.3418, 0.03937, 0.3418, 0.03937, 0.3418, 0.03937, 0.3409, 0.03937, 0.3409, 0.03937, 0.2045, 0.03937, 0.2045, 0.03937, 0.2037, 0.03937, 0.2037, 0.03937, 0.2037, 0.03937, 0.2037, 0.03937, 0.2031, 0.03937, 0.203, 0.03937, 0.7061, 0.03937, 0.706, 0.03937, 0.7054, 0.03937, 0.7054, 0.03937, 0.7054, 0.03937, 0.7054, 0.03937, 0.7045, 0.03937, 0.7045, 0.03937, 0.5682, 0.03937, 0.5682, 0.03937, 0.5673, 0.03937, 0.5673, 0.03937, 0.5673, 0.03937, 0.5673, 0.03937, 0.5667, 0.03937, 0.5667, 0.03937, 0.9303, 0.03937, 0.9303, 0.03937, 0.9309, 0.03937, 0.9309, 0.03937, 0.9309, 0.03937, 0.9309, 0.03937, 0.9318, 0.03937, 0.9318, 0.03937, 0.1591, 0.03937, 0.1591, 0.03937, 0.16, 0.03937, 0.16, 0.03937, 0.16, 0.03937, 0.16, 0.03937, 0.1606, 0.03937, 0.1606, 0.03937, 0.7485, 0.03937, 0.7485, 0.03937, 0.7491, 0.03937, 0.7491, 0.03937, 0.7491, 0.03937, 0.7491, 0.03937, 0.75, 0.03937, 0.75, 0.03937, 0.8864, 0.03937, 0.8864, 0.03937, 0.8873, 0.03937, 0.8872, 0.03937, 0.8872, 0.03937, 0.8873, 0.03937, 0.8879, 0.03937, 0.8878, 0.03937, 0.3849, 0.03937, 0.3849, 0.03937, 0.3855, 0.03937, 0.3855, 0.03937, 0.3855, 0.03937, 0.3855, 0.03937, 0.3864, 0.03937, 0.3864, 0.03937, 0.5227, 0.03937, 0.5227, 0.03937, 0.5236, 0.03937, 0.5236, 0.03937, 0.5236, 0.03937, 0.5236, 0.03937, 0.5242, 0.03937, 0.5242, 0.03937, 0.7064, 0.03937, 0.7481, 0.03937, 0.7481, 0.03937, 0.7065, 0.03937, 0.7065, 0.03937, 0.7481, 0.03937, 0.7478, 0.03937, 0.7067, 0.03937, 0.7067, 0.03937, 0.7478, 0.03937, 0.7482, 0.03937, 0.7064, 0.03937, 0.7064, 0.03937, 0.7482, 0.03937, 0.7485, 0.03937, 0.7061, 0.03937, 0.3428, 0.03937, 0.3845, 0.03937, 0.3844, 0.03937, 0.3428, 0.03937, 0.3428, 0.03937, 0.3844, 0.03937, 0.3842, 0.03937, 0.3431, 0.03937, 0.3431, 0.03937, 0.3842, 0.03937, 0.3846, 0.03937, 0.3427, 0.03937, 0.3427, 0.03937, 0.3846, 0.03937, 0.3849, 0.03937, 0.3424, 0.03937, 0.5246, 0.03937, 0.5663, 0.03937, 0.5663, 0.03937, 0.5247, 0.03937, 0.5247, 0.03937, 0.5663, 0.03937, 0.566, 0.03937, 0.5249, 0.03937, 0.5249, 0.03937, 0.566, 0.03937, 0.5664, 0.03937, 0.5245, 0.03937, 0.5245, 0.03937, 0.5664, 0.03937, 0.5667, 0.03937, 0.5242, 0.03937, 0.8883, 0.03937, 0.9299, 0.03937, 0.9299, 0.03937, 0.8883, 0.03937, 0.8883, 0.03937, 0.9299, 0.03937, 0.9296, 0.03937, 0.8885, 0.03937, 0.8885, 0.03937, 0.9296, 0.03937, 0.93, 0.03937, 0.8882, 0.03937, 0.8882, 0.03937, 0.93, 0.03937, 0.9303, 0.03937, 0.8879, 0.03937, 0.161, 0.03937, 0.2026, 0.03937, 0.2026, 0.03937, 0.161, 0.03937, 0.161, 0.03937, 0.2026, 0.03937, 0.2024, 0.03937, 0.1613, 0.03937, 0.1613, 0.03937, 0.2024, 0.03937, 0.2027, 0.03937, 0.1609, 0.03937, 0.1609, 0.03937, 0.2027, 0.03937, 0.203, 0.03937, 0.1606, 0.03937, 0.1609, 0.03937, 0.1609, 0.03937, 0.1601, 0.03937, 0.1601, 0.03937, 0.1601, 0.03937, 0.1601, 0.03937, 0.1591, 0.03937, 0.1591, 0.03937, 0.9318, 0.03937, 0.9318, 0.03937, 0.9308, 0.03937, 0.9308, 0.03937, 0.9308, 0.03937, 0.9308, 0.03937, 0.93, 0.03937, 0.93, 0.03937, 0.7064, 0.03937, 0.7064, 0.03937, 0.7056, 0.03937, 0.7056, 0.03937, 0.7056, 0.03937, 0.7056, 0.03937, 0.7045, 0.03937, 0.7045, 0.03937, 0.5682, 0.03937, 0.5682, 0.03937, 0.5671, 0.03937, 0.5672, 0.03937, 0.5672, 0.03937, 0.5671, 0.03937, 0.5663, 0.03937, 0.5663, 0.03937, 0.2027, 0.03937, 0.2027, 0.03937, 0.2035, 0.03937, 0.2036, 0.03937, 0.2036, 0.03937, 0.2035, 0.03937, 0.2045, 0.03937, 0.2045, 0.03937, 0.3409, 0.03937, 0.3409, 0.03937, 0.3419, 0.03937, 0.3419, 0.03937, 0.3419, 0.03937, 0.3419, 0.03937, 0.3427, 0.03937, 0.3427, 0.03937, 0.5246, 0.03937, 0.5245, 0.03937, 0.5237, 0.03937, 0.5237, 0.03937, 0.5237, 0.03937, 0.5237, 0.03937, 0.5227, 0.03937, 0.5227, 0.03937, 0.3864, 0.03937, 0.3864, 0.03937, 0.3854, 0.03937, 0.3854, 0.03937, 0.3854, 0.03937, 0.3854, 0.03937, 0.3846, 0.03937, 0.3845, 0.03937, 0.7481, 0.03937, 0.7481, 0.03937, 0.749, 0.03937, 0.749, 0.03937, 0.749, 0.03937, 0.749, 0.03937, 0.75, 0.03937, 0.75, 0.03937, 0.8864, 0.03937, 0.8864, 0.03937, 0.8874, 0.03937, 0.8874, 0.03937, 0.8874, 0.03937, 0.8874, 0.03937, 0.8882, 0.03937, 0.8883, 0.03937, 0.5664, 0.03937, 0.5245, 0.03937, 0.5246, 0.03937, 0.5663, 0.03937, 0.4945, 0.03937, 0.5002, 0.03937, 0.5796, 0.03937, 0.4553, 0.03937, 0.4553, 0.03937, 0.5796, 0.03937, 0.6073, 0.03937, 0.3864, 0.03937, 0.5227, 0.03937, 0.5543, 0.03937, 0.5658, 0.03937, 0.5237, 0.03937, 0.5237, 0.03937, 0.5658, 0.03937, 0.5682, 0.03937, 0.5227, 0.03937, 0.5002, 0.03937, 0.4993, 0.03937, 0.5906, 0.03937, 0.5796, 0.03937, 0.5796, 0.03937, 0.5906, 0.03937, 0.842, 0.03937, 0.7128, 0.03937, 0.7066, 0.03937, 0.7389, 0.03937, 0.749, 0.03937, 0.707, 0.03937, 0.707, 0.03937, 0.749, 0.03937, 0.75, 0.03937, 0.7045, 0.03937, 0.4993, 0.03937, 0.4931, 0.03937, 0.4033, 0.03937, 0.5906, 0.03937, 0.5906, 0.03937, 0.4033, 0.03937, 0.1922, 0.03937, 0.7088, 0.03937, 0.8975, 0.03937, 0.9297, 0.03937, 0.9294, 0.03937, 0.8873, 0.03937, 0.8873, 0.03937, 0.9294, 0.03937, 0.9318, 0.03937, 0.8864, 0.03937, 0.3864, 0.03937, 0.3409, 0.03937, 0.3426, 0.03937, 0.3846, 0.03937, 0.3846, 0.03937, 0.3426, 0.03937, 0.3475, 0.03937, 0.3798, 0.03937, 0.3798, 0.03937, 0.3475, 0.03937, 0.3918, 0.03937, 0.4553, 0.03937, 0.4553, 0.03937, 0.3918, 0.03937, 0.4902, 0.03937, 0.4945, 0.03937, 0.4931, 0.03937, 0.4902, 0.03937, 0.3918, 0.03937, 0.4033, 0.03937, 0.4033, 0.03937, 0.3918, 0.03937, 0.3409, 0.03937, 0.2147, 0.03937, 0.173, 0.03937, 0.2045, 0.03937, 0.2035, 0.03937, 0.1615, 0.03937, 0.1615, 0.03937, 0.2035, 0.03937, 0.2045, 0.03937, 0.1591, 0.03937, 0.5682, 0.03937, 0.5227, 0.03937, 0.5227, 0.03937, 0.5682, 0.03937, 0.3864, 0.03937, 0.7045, 0.03937, 0.8864, 0.03937, 0.1591, 0.03937, 0.3409, 0.03937])
me_icosphere.materials.append(mat_material)
me_icosphere.materials.append(mat_material_001)
me_icosphere.update()

# ---- objects
ob_baobab_fruit = bpy.data.objects.new('Baobab_Fruit', me_icosphere)

# ---- transforms, parenting, visibility, modifiers, constraints
ob_baobab_fruit.location = (0.0, 0.0, 0.0)
ob_baobab_fruit.scale = (0.3, 0.3, 0.3)
_m = ob_baobab_fruit.modifiers.new('Auto Smooth', 'NODES')
_m.node_group = ng_auto_smooth
_gi = [s.identifier for s in ng_auto_smooth.interface.items_tree if s.item_type == 'SOCKET' and s.in_out == 'INPUT']
_m[_gi[1]] = 0.5236  # Angle

# ---- collection membership
col_collection.objects.link(ob_baobab_fruit)

# ---- scene / render settings (as saved in the file)
scene.frame_start = 1; scene.frame_end = 250; scene.frame_set(1)
scene.render.engine = 'BLENDER_EEVEE_NEXT'
scene.cycles.sampling_pattern = 'TABULATED_SOBOL'
bpy.context.view_layer.update()

# ---- added for rendering (the .blend has no active camera and no usable light): camera, sun
cam_auto = bpy.data.cameras.new('AutoCamera')
cam_auto.lens = 50.0
cam_auto.sensor_width = 36.0
cam_auto.clip_end = 1000.0
ob_auto_camera = bpy.data.objects.new('AutoCamera', cam_auto)
scene.collection.objects.link(ob_auto_camera)
ob_auto_camera.location = (1.29778, -1.55998, 1.58367)
ob_auto_camera.rotation_euler = (1.09748, -7.21219e-08, 0.694738)
scene.camera = ob_auto_camera
light_auto_sun = bpy.data.lights.new('AutoSun', 'SUN')
light_auto_sun.energy = 3.0
light_auto_sun.angle = 0.0523599
ob_auto_sun = bpy.data.objects.new('AutoSun', light_auto_sun)
scene.collection.objects.link(ob_auto_sun)
ob_auto_sun.rotation_euler = (0.872665, 0.174533, 0.523599)
bpy.context.view_layer.update()
